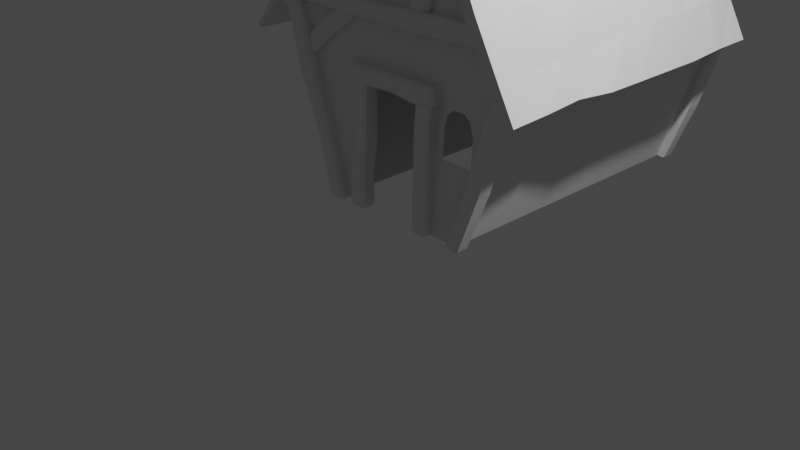 # Source: LowPolyCottage.blend  (saved by Blender 3.2.14; exported with 4.5.12 LTS)
import bpy
from mathutils import Matrix  # noqa: F401  (used for matrix-valued properties, if any)

bpy.ops.wm.read_factory_settings(use_empty=True)
scene = bpy.context.scene
scene.name = 'Scene'

# ---- collections
col_collection = bpy.data.collections.new('Collection'); scene.collection.children.link(col_collection)

# ---- materials (node trees are filled in below, after node groups)
mat_material = bpy.data.materials.new('Material')
mat_material.alpha_threshold = 0.0
mat_material.use_transparent_shadow = False
mat_material.line_color = (0.0, 0.0, 0.0, 1.0)
mat_material_001 = bpy.data.materials.new('Material.001')
mat_material_001.alpha_threshold = 0.0
mat_material_001.use_transparent_shadow = False
mat_material_001.line_color = (0.0, 0.0, 0.0, 1.0)

# ---- material node trees
mat_material.use_nodes = True; mat_material.node_tree.nodes.clear()
_N = mat_material.node_tree.nodes; _L = mat_material.node_tree.links
n0 = _N.new('ShaderNodeOutputMaterial'); n0.name = 'Material Output'; n0.location = (300, 300)
n1 = _N.new('ShaderNodeBsdfPrincipled'); n1.name = 'Principled BSDF'; n1.location = (10, 300)
n1.distribution = 'GGX'
n1.subsurface_method = 'RANDOM_WALK_SKIN'
n1.inputs[2].default_value = 0.4
n1.inputs[3].default_value = 1.45
n1.inputs[27].default_value = (0.0, 0.0, 0.0, 1.0)
n1.inputs[28].default_value = 1.0
_L.new(n1.outputs[0], n0.inputs[0])
n0.is_active_output = True
mat_material_001.use_nodes = True; mat_material_001.node_tree.nodes.clear()
_N = mat_material_001.node_tree.nodes; _L = mat_material_001.node_tree.links
n0 = _N.new('ShaderNodeOutputMaterial'); n0.name = 'Material Output'; n0.location = (300, 300)
n1 = _N.new('ShaderNodeBsdfPrincipled'); n1.name = 'Principled BSDF'; n1.location = (10, 300)
n1.distribution = 'GGX'
n1.subsurface_method = 'RANDOM_WALK_SKIN'
n1.inputs[2].default_value = 0.4
n1.inputs[3].default_value = 1.45
n1.inputs[27].default_value = (0.0, 0.0, 0.0, 1.0)
n1.inputs[28].default_value = 1.0
_L.new(n1.outputs[0], n0.inputs[0])
n0.is_active_output = True

# ---- world
world_world = bpy.data.worlds.new('World'); scene.world = world_world
world_world.use_nodes = True; world_world.node_tree.nodes.clear()
_N = world_world.node_tree.nodes; _L = world_world.node_tree.links
n0 = _N.new('ShaderNodeOutputWorld'); n0.name = 'World Output'; n0.location = (300, 300)
n1 = _N.new('ShaderNodeBackground'); n1.name = 'Background'; n1.location = (10, 300)
n1.inputs[0].default_value = (0.05088, 0.05088, 0.05088, 1.0)
_L.new(n1.outputs[0], n0.inputs[0])
n0.is_active_output = True
world_world.color = (0.05088, 0.05088, 0.05088)
world_world.use_sun_shadow = False
world_world.sun_shadow_jitter_overblur = 0.0

# ---- cameras
cam_camera = bpy.data.cameras.new('Camera')
cam_camera.clip_end = 100.0
cam_camera.ortho_scale = 7.314

# ---- lights
light_light = bpy.data.lights.new('Light', 'POINT')
light_light.transmission_factor = 0.0
light_light.energy = 1000.0
light_light.shadow_soft_size = 0.1
light_light.shadow_maximum_resolution = 0.006
light_light.use_absolute_resolution = True

# ---- meshes
me_cube = bpy.data.meshes.new('Cube')
me_cube.from_pydata([(-0.1007, -0.09637, -1.052), (-0.1007, -0.09637, 1.052), (-0.1007, 0.09637, -1.052), (-0.1007, 0.09637, 1.052), (0.1007, -0.09637, -1.116), (0.1007, -0.09637, 1.052), (0.1007, 0.09637, -1.116), (0.1007, 0.09637, 1.052), (-0.08306, -0.0846, -0.3583), (-0.1185, -0.1075, 0.3416), (0.08286, 0.08442, 0.3595), (0.1183, 0.1074, -0.3405), (-0.08274, 0.108, -0.3511), (-0.1182, 0.08508, 0.3489), (0.1007, -0.09637, -0.3507), (0.1007, -0.09637, 0.3507)], [], [(0, 4, 6, 2), (12, 2, 6, 11), (11, 6, 4, 14), (5, 1, 3, 7), (8, 0, 2, 12), (14, 4, 0, 8), (5, 15, 9, 1), (15, 14, 8, 9), (1, 9, 13, 3), (9, 8, 12, 13), (7, 10, 15, 5), (10, 11, 14, 15), (3, 13, 10, 7), (13, 12, 11, 10)])
_uv = me_cube.uv_layers.new(name='UVMap')
_uv.uv.foreach_set('vector', [0.625, 0.5, 0.875, 0.5, 0.875, 0.75, 0.625, 0.75, 0.5417, 0.75, 0.625, 0.75, 0.625, 1.0, 0.5417, 1.0, 0.5417, 0.0, 0.625, 0.0, 0.625, 0.25, 0.5417, 0.25, 0.125, 0.5, 0.375, 0.5, 0.375, 0.75, 0.125, 0.75, 0.5417, 0.5, 0.625, 0.5, 0.625, 0.75, 0.5417, 0.75, 0.5417, 0.25, 0.625, 0.25, 0.625, 0.5, 0.5417, 0.5, 0.375, 0.25, 0.4583, 0.25, 0.4583, 0.5, 0.375, 0.5, 0.4583, 0.25, 0.5417, 0.25, 0.5417, 0.5, 0.4583, 0.5, 0.375, 0.5, 0.4583, 0.5, 0.4583, 0.75, 0.375, 0.75, 0.4583, 0.5, 0.5417, 0.5, 0.5417, 0.75, 0.4583, 0.75, 0.375, 0.0, 0.4583, 0.0, 0.4583, 0.25, 0.375, 0.25, 0.4583, 0.0, 0.5417, 0.0, 0.5417, 0.25, 0.4583, 0.25, 0.375, 0.75, 0.4583, 0.75, 0.4583, 1.0, 0.375, 1.0, 0.4583, 0.75, 0.5417, 0.75, 0.5417, 1.0, 0.4583, 1.0])
me_cube.materials.append(mat_material)
me_cube.use_mirror_vertex_groups = False
me_cube.update()
me_cube_001 = bpy.data.meshes.new('Cube.001')
me_cube_001.from_pydata([(-0.07722, -0.06546, -1.129), (-0.1007, -0.09637, 0.6962), (-0.07722, 0.1273, -1.129), (-0.1007, 0.09637, 0.6962), (0.1064, -0.1092, -1.071), (0.1007, -0.09637, 0.6962), (0.1064, 0.0835, -1.071), (0.1007, 0.09637, 0.6962), (-0.08306, -0.0846, -0.3583), (-0.1185, -0.1075, 0.3416), (0.08286, 0.08442, 0.3595), (0.1183, 0.1074, -0.3405), (-0.08274, 0.108, -0.3511), (-0.1182, 0.08508, 0.3489), (0.1007, -0.09637, -0.3507), (0.1007, -0.09637, 0.3507)], [], [(0, 4, 6, 2), (12, 2, 6, 11), (11, 6, 4, 14), (5, 1, 3, 7), (8, 0, 2, 12), (14, 4, 0, 8), (5, 15, 9, 1), (15, 14, 8, 9), (1, 9, 13, 3), (9, 8, 12, 13), (7, 10, 15, 5), (10, 11, 14, 15), (3, 13, 10, 7), (13, 12, 11, 10)])
_uv = me_cube_001.uv_layers.new(name='UVMap')
_uv.uv.foreach_set('vector', [0.625, 0.5, 0.875, 0.5, 0.875, 0.75, 0.625, 0.75, 0.5417, 0.75, 0.625, 0.75, 0.625, 1.0, 0.5417, 1.0, 0.5417, 0.0, 0.625, 0.0, 0.625, 0.25, 0.5417, 0.25, 0.125, 0.5, 0.375, 0.5, 0.375, 0.75, 0.125, 0.75, 0.5417, 0.5, 0.625, 0.5, 0.625, 0.75, 0.5417, 0.75, 0.5417, 0.25, 0.625, 0.25, 0.625, 0.5, 0.5417, 0.5, 0.375, 0.25, 0.4583, 0.25, 0.4583, 0.5, 0.375, 0.5, 0.4583, 0.25, 0.5417, 0.25, 0.5417, 0.5, 0.4583, 0.5, 0.375, 0.5, 0.4583, 0.5, 0.4583, 0.75, 0.375, 0.75, 0.4583, 0.5, 0.5417, 0.5, 0.5417, 0.75, 0.4583, 0.75, 0.375, 0.0, 0.4583, 0.0, 0.4583, 0.25, 0.375, 0.25, 0.4583, 0.0, 0.5417, 0.0, 0.5417, 0.25, 0.4583, 0.25, 0.375, 0.75, 0.4583, 0.75, 0.4583, 1.0, 0.375, 1.0, 0.4583, 0.75, 0.5417, 0.75, 0.5417, 1.0, 0.4583, 1.0])
me_cube_001.materials.append(mat_material)
me_cube_001.use_mirror_vertex_groups = False
me_cube_001.update()
me_cube_003 = bpy.data.meshes.new('Cube.003')
me_cube_003.from_pydata([(-0.05092, -0.062, -1.571), (-0.1277, -0.09539, 1.024), (-0.05092, 0.08913, -1.571), (-0.1277, 0.09735, 1.024), (0.1069, -0.062, -1.571), (0.07368, -0.09539, 1.024), (0.1069, 0.08913, -1.571), (0.07368, 0.09735, 1.024), (-0.08306, -0.0846, -0.3583), (-0.1185, -0.1075, 0.3416), (0.08286, 0.08442, 0.3595), (0.1183, 0.1074, -0.3405), (-0.08274, 0.108, -0.3511), (-0.1182, 0.08508, 0.3489), (0.1007, -0.09637, -0.3507), (0.1007, -0.09637, 0.3507), (0.1099, 0.1255, -1.305), (-0.0915, -0.06696, -1.312), (-0.09139, 0.1257, -1.309), (0.1039, -0.07094, -1.309)], [], [(0, 4, 6, 2), (18, 2, 6, 16), (16, 6, 4, 19), (5, 1, 3, 7), (17, 0, 2, 18), (19, 4, 0, 17), (5, 15, 9, 1), (15, 14, 8, 9), (1, 9, 13, 3), (9, 8, 12, 13), (7, 10, 15, 5), (10, 11, 14, 15), (3, 13, 10, 7), (13, 12, 11, 10), (14, 19, 17, 8), (8, 17, 18, 12), (11, 16, 19, 14), (12, 18, 16, 11)])
_uv = me_cube_003.uv_layers.new(name='UVMap')
_uv.uv.foreach_set('vector', [0.625, 0.5, 0.875, 0.5, 0.875, 0.75, 0.625, 0.75, 0.5969, 0.75, 0.625, 0.75, 0.625, 1.0, 0.5969, 1.0, 0.5969, 0.0, 0.625, 0.0, 0.625, 0.25, 0.5969, 0.25, 0.125, 0.5, 0.375, 0.5, 0.375, 0.75, 0.125, 0.75, 0.5969, 0.5, 0.625, 0.5, 0.625, 0.75, 0.5969, 0.75, 0.5969, 0.25, 0.625, 0.25, 0.625, 0.5, 0.5969, 0.5, 0.375, 0.25, 0.4583, 0.25, 0.4583, 0.5, 0.375, 0.5, 0.4583, 0.25, 0.5417, 0.25, 0.5417, 0.5, 0.4583, 0.5, 0.375, 0.5, 0.4583, 0.5, 0.4583, 0.75, 0.375, 0.75, 0.4583, 0.5, 0.5417, 0.5, 0.5417, 0.75, 0.4583, 0.75, 0.375, 0.0, 0.4583, 0.0, 0.4583, 0.25, 0.375, 0.25, 0.4583, 0.0, 0.5417, 0.0, 0.5417, 0.25, 0.4583, 0.25, 0.375, 0.75, 0.4583, 0.75, 0.4583, 1.0, 0.375, 1.0, 0.4583, 0.75, 0.5417, 0.75, 0.5417, 1.0, 0.4583, 1.0, 0.5417, 0.25, 0.5969, 0.25, 0.5969, 0.5, 0.5417, 0.5, 0.5417, 0.5, 0.5969, 0.5, 0.5969, 0.75, 0.5417, 0.75, 0.5417, 0.0, 0.5969, 0.0, 0.5969, 0.25, 0.5417, 0.25, 0.5417, 0.75, 0.5969, 0.75, 0.5969, 1.0, 0.5417, 1.0])
me_cube_003.materials.append(mat_material)
me_cube_003.use_mirror_vertex_groups = False
me_cube_003.update()
me_cube_004 = bpy.data.meshes.new('Cube.004')
me_cube_004.from_pydata([(-5.321e-05, -0.1301, -1.787), (-0.0405, -0.08904, 1.012), (-5.321e-05, 0.06268, -1.787), (-0.0405, 0.1037, 1.012), (0.2013, -0.1301, -1.787), (0.1608, -0.08904, 1.012), (0.2013, 0.06268, -1.787), (0.1608, 0.1037, 1.012), (-0.08374, -0.1002, -0.3652), (-0.04957, -0.1231, 0.3236), (0.1518, 0.06887, 0.3415), (0.1177, 0.0918, -0.3474), (-0.08341, 0.09246, -0.358), (-0.04924, 0.06953, 0.3308), (0.1, -0.1119, -0.3575), (0.1696, -0.1119, 0.3327), (0.1741, 0.07446, -0.9975), (-0.02728, -0.118, -1.005), (-0.02715, 0.07472, -1.002), (0.1671, -0.1226, -1.001), (0.2308, 0.06581, -1.369), (0.02942, -0.1268, -1.373), (0.02949, 0.06596, -1.371), (0.227, -0.1293, -1.371)], [], [(0, 4, 6, 2), (22, 2, 6, 20), (20, 6, 4, 23), (5, 1, 3, 7), (21, 0, 2, 22), (23, 4, 0, 21), (5, 15, 9, 1), (15, 14, 8, 9), (1, 9, 13, 3), (9, 8, 12, 13), (7, 10, 15, 5), (10, 11, 14, 15), (3, 13, 10, 7), (13, 12, 11, 10), (14, 19, 17, 8), (8, 17, 18, 12), (11, 16, 19, 14), (12, 18, 16, 11), (19, 23, 21, 17), (17, 21, 22, 18), (16, 20, 23, 19), (18, 22, 20, 16)])
_uv = me_cube_004.uv_layers.new(name='UVMap')
_uv.uv.foreach_set('vector', [0.625, 0.5, 0.875, 0.5, 0.875, 0.75, 0.625, 0.75, 0.6071, 0.75, 0.625, 0.75, 0.625, 1.0, 0.6071, 1.0, 0.6071, 0.0, 0.625, 0.0, 0.625, 0.25, 0.6071, 0.25, 0.125, 0.5, 0.375, 0.5, 0.375, 0.75, 0.125, 0.75, 0.6071, 0.5, 0.625, 0.5, 0.625, 0.75, 0.6071, 0.75, 0.6071, 0.25, 0.625, 0.25, 0.625, 0.5, 0.6071, 0.5, 0.375, 0.25, 0.4583, 0.25, 0.4583, 0.5, 0.375, 0.5, 0.4583, 0.25, 0.5417, 0.25, 0.5417, 0.5, 0.4583, 0.5, 0.375, 0.5, 0.4583, 0.5, 0.4583, 0.75, 0.375, 0.75, 0.4583, 0.5, 0.5417, 0.5, 0.5417, 0.75, 0.4583, 0.75, 0.375, 0.0, 0.4583, 0.0, 0.4583, 0.25, 0.375, 0.25, 0.4583, 0.0, 0.5417, 0.0, 0.5417, 0.25, 0.4583, 0.25, 0.375, 0.75, 0.4583, 0.75, 0.4583, 1.0, 0.375, 1.0, 0.4583, 0.75, 0.5417, 0.75, 0.5417, 1.0, 0.4583, 1.0, 0.5417, 0.25, 0.5923, 0.25, 0.5923, 0.5, 0.5417, 0.5, 0.5417, 0.5, 0.5923, 0.5, 0.5923, 0.75, 0.5417, 0.75, 0.5417, 0.0, 0.5923, 0.0, 0.5923, 0.25, 0.5417, 0.25, 0.5417, 0.75, 0.5923, 0.75, 0.5923, 1.0, 0.5417, 1.0, 0.5923, 0.25, 0.6071, 0.25, 0.6071, 0.5, 0.5923, 0.5, 0.5923, 0.5, 0.6071, 0.5, 0.6071, 0.75, 0.5923, 0.75, 0.5923, 0.0, 0.6071, 0.0, 0.6071, 0.25, 0.5923, 0.25, 0.5923, 0.75, 0.6071, 0.75, 0.6071, 1.0, 0.5923, 1.0])
me_cube_004.materials.append(mat_material)
me_cube_004.use_mirror_vertex_groups = False
me_cube_004.update()
me_cube_005 = bpy.data.meshes.new('Cube.005')
me_cube_005.from_pydata([(0.3334, -0.06201, -1.697), (-0.0405, -0.08904, 1.012), (0.3334, 0.1307, -1.697), (-0.0405, 0.1037, 1.012), (0.5347, -0.06201, -1.697), (0.1608, -0.08904, 1.012), (0.5347, 0.1307, -1.697), (0.1608, 0.1037, 1.012), (0.09784, -0.09954, -0.3569), (0.08651, -0.1001, 0.3071), (0.2879, 0.0919, 0.325), (0.2992, 0.09242, -0.3391), (0.09817, 0.09308, -0.3497), (0.08684, 0.09257, 0.3143), (0.2816, -0.1113, -0.3492), (0.3057, -0.08888, 0.3162), (0.3215, 0.1281, -0.8955), (0.1202, -0.06432, -0.9025), (0.1203, 0.1284, -0.8997), (0.3146, -0.06894, -0.8995), (0.3656, 0.1117, -1.299), (0.1643, -0.08087, -1.303), (0.1643, 0.1119, -1.301), (0.3618, -0.0834, -1.301)], [], [(0, 4, 6, 2), (22, 2, 6, 20), (20, 6, 4, 23), (5, 1, 3, 7), (21, 0, 2, 22), (23, 4, 0, 21), (5, 15, 9, 1), (15, 14, 8, 9), (1, 9, 13, 3), (9, 8, 12, 13), (7, 10, 15, 5), (10, 11, 14, 15), (3, 13, 10, 7), (13, 12, 11, 10), (14, 19, 17, 8), (8, 17, 18, 12), (11, 16, 19, 14), (12, 18, 16, 11), (19, 23, 21, 17), (17, 21, 22, 18), (16, 20, 23, 19), (18, 22, 20, 16)])
_uv = me_cube_005.uv_layers.new(name='UVMap')
_uv.uv.foreach_set('vector', [0.625, 0.5, 0.875, 0.5, 0.875, 0.75, 0.625, 0.75, 0.6071, 0.75, 0.625, 0.75, 0.625, 1.0, 0.6071, 1.0, 0.6071, 0.0, 0.625, 0.0, 0.625, 0.25, 0.6071, 0.25, 0.125, 0.5, 0.375, 0.5, 0.375, 0.75, 0.125, 0.75, 0.6071, 0.5, 0.625, 0.5, 0.625, 0.75, 0.6071, 0.75, 0.6071, 0.25, 0.625, 0.25, 0.625, 0.5, 0.6071, 0.5, 0.375, 0.25, 0.4583, 0.25, 0.4583, 0.5, 0.375, 0.5, 0.4583, 0.25, 0.5417, 0.25, 0.5417, 0.5, 0.4583, 0.5, 0.375, 0.5, 0.4583, 0.5, 0.4583, 0.75, 0.375, 0.75, 0.4583, 0.5, 0.5417, 0.5, 0.5417, 0.75, 0.4583, 0.75, 0.375, 0.0, 0.4583, 0.0, 0.4583, 0.25, 0.375, 0.25, 0.4583, 0.0, 0.5417, 0.0, 0.5417, 0.25, 0.4583, 0.25, 0.375, 0.75, 0.4583, 0.75, 0.4583, 1.0, 0.375, 1.0, 0.4583, 0.75, 0.5417, 0.75, 0.5417, 1.0, 0.4583, 1.0, 0.5417, 0.25, 0.5923, 0.25, 0.5923, 0.5, 0.5417, 0.5, 0.5417, 0.5, 0.5923, 0.5, 0.5923, 0.75, 0.5417, 0.75, 0.5417, 0.0, 0.5923, 0.0, 0.5923, 0.25, 0.5417, 0.25, 0.5417, 0.75, 0.5923, 0.75, 0.5923, 1.0, 0.5417, 1.0, 0.5923, 0.25, 0.6071, 0.25, 0.6071, 0.5, 0.5923, 0.5, 0.5923, 0.5, 0.6071, 0.5, 0.6071, 0.75, 0.5923, 0.75, 0.5923, 0.0, 0.6071, 0.0, 0.6071, 0.25, 0.5923, 0.25, 0.5923, 0.75, 0.6071, 0.75, 0.6071, 1.0, 0.5923, 1.0])
me_cube_005.materials.append(mat_material)
me_cube_005.use_mirror_vertex_groups = False
me_cube_005.update()
me_cube_002 = bpy.data.meshes.new('Cube.002')
me_cube_002.from_pydata([(-0.0741, -0.09519, -1.639), (-0.1277, -0.09539, 1.024), (-0.0741, 0.09755, -1.639), (-0.1277, 0.09735, 1.024), (0.1272, -0.09519, -1.639), (0.07368, -0.09539, 1.024), (0.1272, 0.09755, -1.639), (0.07368, 0.09735, 1.024), (-0.08306, -0.0846, -0.3583), (-0.1185, -0.1075, 0.3416), (0.08286, 0.08442, 0.3595), (0.1183, 0.1074, -0.3405), (-0.08274, 0.108, -0.3511), (-0.1182, 0.08508, 0.3489), (0.1007, -0.09637, -0.3507), (0.1007, -0.09637, 0.3507)], [], [(0, 4, 6, 2), (12, 2, 6, 11), (11, 6, 4, 14), (5, 1, 3, 7), (8, 0, 2, 12), (14, 4, 0, 8), (5, 15, 9, 1), (15, 14, 8, 9), (1, 9, 13, 3), (9, 8, 12, 13), (7, 10, 15, 5), (10, 11, 14, 15), (3, 13, 10, 7), (13, 12, 11, 10)])
_uv = me_cube_002.uv_layers.new(name='UVMap')
_uv.uv.foreach_set('vector', [0.625, 0.5, 0.875, 0.5, 0.875, 0.75, 0.625, 0.75, 0.5417, 0.75, 0.625, 0.75, 0.625, 1.0, 0.5417, 1.0, 0.5417, 0.0, 0.625, 0.0, 0.625, 0.25, 0.5417, 0.25, 0.125, 0.5, 0.375, 0.5, 0.375, 0.75, 0.125, 0.75, 0.5417, 0.5, 0.625, 0.5, 0.625, 0.75, 0.5417, 0.75, 0.5417, 0.25, 0.625, 0.25, 0.625, 0.5, 0.5417, 0.5, 0.375, 0.25, 0.4583, 0.25, 0.4583, 0.5, 0.375, 0.5, 0.4583, 0.25, 0.5417, 0.25, 0.5417, 0.5, 0.4583, 0.5, 0.375, 0.5, 0.4583, 0.5, 0.4583, 0.75, 0.375, 0.75, 0.4583, 0.5, 0.5417, 0.5, 0.5417, 0.75, 0.4583, 0.75, 0.375, 0.0, 0.4583, 0.0, 0.4583, 0.25, 0.375, 0.25, 0.4583, 0.0, 0.5417, 0.0, 0.5417, 0.25, 0.4583, 0.25, 0.375, 0.75, 0.4583, 0.75, 0.4583, 1.0, 0.375, 1.0, 0.4583, 0.75, 0.5417, 0.75, 0.5417, 1.0, 0.4583, 1.0])
me_cube_002.materials.append(mat_material)
me_cube_002.use_mirror_vertex_groups = False
me_cube_002.update()
me_cube_007 = bpy.data.meshes.new('Cube.007')
me_cube_007.from_pydata([(-0.0741, -0.05574, 0.5853), (-0.1277, -0.05585, -0.3658), (-0.0741, 0.05755, 0.5853), (-0.1277, 0.05744, -0.3658), (0.1272, -0.05587, 0.5853), (0.07368, -0.05598, -0.3658), (0.1272, 0.05742, 0.5853), (0.07368, 0.0573, -0.3658), (-0.08306, -0.04951, 0.128), (-0.1185, -0.063, -0.122), (0.08286, 0.0497, -0.1284), (0.1183, 0.06319, 0.1216), (-0.08274, 0.06371, 0.1254), (-0.1182, 0.05022, -0.1246), (0.1007, -0.05656, 0.1252), (0.1007, -0.05656, -0.1252)], [], [(0, 4, 6, 2), (12, 2, 6, 11), (11, 6, 4, 14), (5, 1, 3, 7), (8, 0, 2, 12), (14, 4, 0, 8), (5, 15, 9, 1), (15, 14, 8, 9), (1, 9, 13, 3), (9, 8, 12, 13), (7, 10, 15, 5), (10, 11, 14, 15), (3, 13, 10, 7), (13, 12, 11, 10)])
_uv = me_cube_007.uv_layers.new(name='UVMap')
_uv.uv.foreach_set('vector', [0.625, 0.5, 0.875, 0.5, 0.875, 0.75, 0.625, 0.75, 0.5417, 0.75, 0.625, 0.75, 0.625, 1.0, 0.5417, 1.0, 0.5417, 0.0, 0.625, 0.0, 0.625, 0.25, 0.5417, 0.25, 0.125, 0.5, 0.375, 0.5, 0.375, 0.75, 0.125, 0.75, 0.5417, 0.5, 0.625, 0.5, 0.625, 0.75, 0.5417, 0.75, 0.5417, 0.25, 0.625, 0.25, 0.625, 0.5, 0.5417, 0.5, 0.375, 0.25, 0.4583, 0.25, 0.4583, 0.5, 0.375, 0.5, 0.4583, 0.25, 0.5417, 0.25, 0.5417, 0.5, 0.4583, 0.5, 0.375, 0.5, 0.4583, 0.5, 0.4583, 0.75, 0.375, 0.75, 0.4583, 0.5, 0.5417, 0.5, 0.5417, 0.75, 0.4583, 0.75, 0.375, 0.0, 0.4583, 0.0, 0.4583, 0.25, 0.375, 0.25, 0.4583, 0.0, 0.5417, 0.0, 0.5417, 0.25, 0.4583, 0.25, 0.375, 0.75, 0.4583, 0.75, 0.4583, 1.0, 0.375, 1.0, 0.4583, 0.75, 0.5417, 0.75, 0.5417, 1.0, 0.4583, 1.0])
me_cube_007.materials.append(mat_material_001)
me_cube_007.use_mirror_vertex_groups = False
me_cube_007.update()
me_cube_009 = bpy.data.meshes.new('Cube.009')
me_cube_009.from_pydata([(-0.0741, -0.09519, 0.5853), (-0.1277, -0.09538, -0.3658), (-0.0741, 0.09755, 0.5853), (-0.1277, 0.09735, -0.3658), (0.1272, -0.09519, 0.5853), (0.07368, -0.09538, -0.3658), (0.1272, 0.09755, 0.5853), (0.07368, 0.09735, -0.3658), (-0.08306, -0.08459, 0.128), (-0.1185, -0.1075, -0.122), (0.08286, 0.08441, -0.1284), (0.1183, 0.1074, 0.1216), (-0.08274, 0.108, 0.1254), (-0.1182, 0.08508, -0.1246), (0.1007, -0.09637, 0.1252), (0.1007, -0.09637, -0.1252)], [], [(0, 4, 6, 2), (12, 2, 6, 11), (11, 6, 4, 14), (5, 1, 3, 7), (8, 0, 2, 12), (14, 4, 0, 8), (5, 15, 9, 1), (15, 14, 8, 9), (1, 9, 13, 3), (9, 8, 12, 13), (7, 10, 15, 5), (10, 11, 14, 15), (3, 13, 10, 7), (13, 12, 11, 10)])
_uv = me_cube_009.uv_layers.new(name='UVMap')
_uv.uv.foreach_set('vector', [0.625, 0.5, 0.875, 0.5, 0.875, 0.75, 0.625, 0.75, 0.5417, 0.75, 0.625, 0.75, 0.625, 1.0, 0.5417, 1.0, 0.5417, 0.0, 0.625, 0.0, 0.625, 0.25, 0.5417, 0.25, 0.125, 0.5, 0.375, 0.5, 0.375, 0.75, 0.125, 0.75, 0.5417, 0.5, 0.625, 0.5, 0.625, 0.75, 0.5417, 0.75, 0.5417, 0.25, 0.625, 0.25, 0.625, 0.5, 0.5417, 0.5, 0.375, 0.25, 0.4583, 0.25, 0.4583, 0.5, 0.375, 0.5, 0.4583, 0.25, 0.5417, 0.25, 0.5417, 0.5, 0.4583, 0.5, 0.375, 0.5, 0.4583, 0.5, 0.4583, 0.75, 0.375, 0.75, 0.4583, 0.5, 0.5417, 0.5, 0.5417, 0.75, 0.4583, 0.75, 0.375, 0.0, 0.4583, 0.0, 0.4583, 0.25, 0.375, 0.25, 0.4583, 0.0, 0.5417, 0.0, 0.5417, 0.25, 0.4583, 0.25, 0.375, 0.75, 0.4583, 0.75, 0.4583, 1.0, 0.375, 1.0, 0.4583, 0.75, 0.5417, 0.75, 0.5417, 1.0, 0.4583, 1.0])
me_cube_009.materials.append(mat_material)
me_cube_009.use_mirror_vertex_groups = False
me_cube_009.update()
me_cube_010 = bpy.data.meshes.new('Cube.010')
me_cube_010.from_pydata([(-0.0741, -0.09519, 0.5853), (-0.1277, -0.09538, -0.3841), (-0.0741, 0.09755, 0.5853), (-0.1277, 0.09735, -0.3841), (0.1272, -0.09519, 0.5853), (0.07368, -0.09538, -0.3841), (0.1272, 0.09755, 0.5853), (0.07368, 0.09735, -0.3841), (-0.08306, -0.08459, 0.128), (-0.1185, -0.1075, -0.122), (0.07423, 0.08441, -0.1284), (0.1174, 0.1074, 0.1216), (-0.09182, 0.108, 0.1254), (-0.109, 0.08508, -0.1246), (0.1007, -0.09637, 0.1252), (0.07154, -0.09637, -0.1252)], [], [(0, 4, 6, 2), (12, 2, 6, 11), (11, 6, 4, 14), (5, 1, 3, 7), (8, 0, 2, 12), (14, 4, 0, 8), (5, 15, 9, 1), (15, 14, 8, 9), (1, 9, 13, 3), (9, 8, 12, 13), (7, 10, 15, 5), (10, 11, 14, 15), (3, 13, 10, 7), (13, 12, 11, 10)])
_uv = me_cube_010.uv_layers.new(name='UVMap')
_uv.uv.foreach_set('vector', [0.625, 0.5, 0.875, 0.5, 0.875, 0.75, 0.625, 0.75, 0.5417, 0.75, 0.625, 0.75, 0.625, 1.0, 0.5417, 1.0, 0.5417, 0.0, 0.625, 0.0, 0.625, 0.25, 0.5417, 0.25, 0.125, 0.5, 0.375, 0.5, 0.375, 0.75, 0.125, 0.75, 0.5417, 0.5, 0.625, 0.5, 0.625, 0.75, 0.5417, 0.75, 0.5417, 0.25, 0.625, 0.25, 0.625, 0.5, 0.5417, 0.5, 0.375, 0.25, 0.4583, 0.25, 0.4583, 0.5, 0.375, 0.5, 0.4583, 0.25, 0.5417, 0.25, 0.5417, 0.5, 0.4583, 0.5, 0.375, 0.5, 0.4583, 0.5, 0.4583, 0.75, 0.375, 0.75, 0.4583, 0.5, 0.5417, 0.5, 0.5417, 0.75, 0.4583, 0.75, 0.375, 0.0, 0.4583, 0.0, 0.4583, 0.25, 0.375, 0.25, 0.4583, 0.0, 0.5417, 0.0, 0.5417, 0.25, 0.4583, 0.25, 0.375, 0.75, 0.4583, 0.75, 0.4583, 1.0, 0.375, 1.0, 0.4583, 0.75, 0.5417, 0.75, 0.5417, 1.0, 0.4583, 1.0])
me_cube_010.materials.append(mat_material)
me_cube_010.use_mirror_vertex_groups = False
me_cube_010.update()
me_cube_011 = bpy.data.meshes.new('Cube.011')
me_cube_011.from_pydata([(-0.0741, -0.09519, 0.6112), (-0.1277, -0.09538, -0.3658), (-0.0741, 0.09755, 0.6112), (-0.1277, 0.09735, -0.3658), (0.1272, -0.09519, 0.6112), (0.07368, -0.09538, -0.3658), (0.1272, 0.09755, 0.6112), (0.07368, 0.09735, -0.3658), (-0.08306, -0.08459, 0.128), (-0.1185, -0.1075, -0.122), (0.08286, 0.08441, -0.1284), (0.1183, 0.1074, 0.1216), (-0.08274, 0.108, 0.1254), (-0.1182, 0.08508, -0.1246), (0.1007, -0.09637, 0.1252), (0.1007, -0.09637, -0.1252)], [], [(0, 4, 6, 2), (12, 2, 6, 11), (11, 6, 4, 14), (5, 1, 3, 7), (8, 0, 2, 12), (14, 4, 0, 8), (5, 15, 9, 1), (15, 14, 8, 9), (1, 9, 13, 3), (9, 8, 12, 13), (7, 10, 15, 5), (10, 11, 14, 15), (3, 13, 10, 7), (13, 12, 11, 10)])
_uv = me_cube_011.uv_layers.new(name='UVMap')
_uv.uv.foreach_set('vector', [0.625, 0.5, 0.875, 0.5, 0.875, 0.75, 0.625, 0.75, 0.5417, 0.75, 0.625, 0.75, 0.625, 1.0, 0.5417, 1.0, 0.5417, 0.0, 0.625, 0.0, 0.625, 0.25, 0.5417, 0.25, 0.125, 0.5, 0.375, 0.5, 0.375, 0.75, 0.125, 0.75, 0.5417, 0.5, 0.625, 0.5, 0.625, 0.75, 0.5417, 0.75, 0.5417, 0.25, 0.625, 0.25, 0.625, 0.5, 0.5417, 0.5, 0.375, 0.25, 0.4583, 0.25, 0.4583, 0.5, 0.375, 0.5, 0.4583, 0.25, 0.5417, 0.25, 0.5417, 0.5, 0.4583, 0.5, 0.375, 0.5, 0.4583, 0.5, 0.4583, 0.75, 0.375, 0.75, 0.4583, 0.5, 0.5417, 0.5, 0.5417, 0.75, 0.4583, 0.75, 0.375, 0.0, 0.4583, 0.0, 0.4583, 0.25, 0.375, 0.25, 0.4583, 0.0, 0.5417, 0.0, 0.5417, 0.25, 0.4583, 0.25, 0.375, 0.75, 0.4583, 0.75, 0.4583, 1.0, 0.375, 1.0, 0.4583, 0.75, 0.5417, 0.75, 0.5417, 1.0, 0.4583, 1.0])
me_cube_011.materials.append(mat_material)
me_cube_011.use_mirror_vertex_groups = False
me_cube_011.update()
me_cube_012 = bpy.data.meshes.new('Cube.012')
me_cube_012.from_pydata([(-0.0741, -0.09519, 0.5853), (-0.1277, -0.09538, -0.3658), (-0.0741, 0.09755, 0.5853), (-0.1277, 0.09735, -0.3658), (0.1272, -0.09519, 0.5853), (0.07368, -0.09538, -0.3658), (0.1272, 0.09755, 0.5853), (0.07368, 0.09735, -0.3658), (-0.08306, -0.08459, 0.128), (-0.1185, -0.1075, -0.122), (0.08286, 0.08441, -0.1284), (0.1183, 0.1074, 0.1216), (-0.08274, 0.108, 0.1254), (-0.1182, 0.08508, -0.1246), (0.1007, -0.09637, 0.1252), (0.1007, -0.09637, -0.1252)], [], [(0, 4, 6, 2), (12, 2, 6, 11), (11, 6, 4, 14), (5, 1, 3, 7), (8, 0, 2, 12), (14, 4, 0, 8), (5, 15, 9, 1), (15, 14, 8, 9), (1, 9, 13, 3), (9, 8, 12, 13), (7, 10, 15, 5), (10, 11, 14, 15), (3, 13, 10, 7), (13, 12, 11, 10)])
_uv = me_cube_012.uv_layers.new(name='UVMap')
_uv.uv.foreach_set('vector', [0.625, 0.5, 0.875, 0.5, 0.875, 0.75, 0.625, 0.75, 0.5417, 0.75, 0.625, 0.75, 0.625, 1.0, 0.5417, 1.0, 0.5417, 0.0, 0.625, 0.0, 0.625, 0.25, 0.5417, 0.25, 0.125, 0.5, 0.375, 0.5, 0.375, 0.75, 0.125, 0.75, 0.5417, 0.5, 0.625, 0.5, 0.625, 0.75, 0.5417, 0.75, 0.5417, 0.25, 0.625, 0.25, 0.625, 0.5, 0.5417, 0.5, 0.375, 0.25, 0.4583, 0.25, 0.4583, 0.5, 0.375, 0.5, 0.4583, 0.25, 0.5417, 0.25, 0.5417, 0.5, 0.4583, 0.5, 0.375, 0.5, 0.4583, 0.5, 0.4583, 0.75, 0.375, 0.75, 0.4583, 0.5, 0.5417, 0.5, 0.5417, 0.75, 0.4583, 0.75, 0.375, 0.0, 0.4583, 0.0, 0.4583, 0.25, 0.375, 0.25, 0.4583, 0.0, 0.5417, 0.0, 0.5417, 0.25, 0.4583, 0.25, 0.375, 0.75, 0.4583, 0.75, 0.4583, 1.0, 0.375, 1.0, 0.4583, 0.75, 0.5417, 0.75, 0.5417, 1.0, 0.4583, 1.0])
me_cube_012.materials.append(mat_material)
me_cube_012.use_mirror_vertex_groups = False
me_cube_012.update()
me_cube_015 = bpy.data.meshes.new('Cube.015')
me_cube_015.from_pydata([(-0.05092, -0.062, -1.571), (-0.1277, -0.09539, 1.024), (-0.05092, 0.08913, -1.571), (-0.1277, 0.09735, 1.024), (0.1069, -0.062, -1.571), (0.07368, -0.09539, 1.024), (0.1069, 0.08913, -1.571), (0.07368, 0.09735, 1.024), (-0.08306, -0.0846, -0.3583), (-0.1185, -0.1075, 0.3416), (0.08286, 0.08442, 0.3595), (0.1183, 0.1074, -0.3405), (-0.08274, 0.108, -0.3511), (-0.1182, 0.08508, 0.3489), (0.1007, -0.09637, -0.3507), (0.1007, -0.09637, 0.3507), (0.1099, 0.1255, -1.305), (-0.0915, -0.06696, -1.312), (-0.09139, 0.1257, -1.309), (0.1039, -0.07094, -1.309)], [], [(0, 4, 6, 2), (18, 2, 6, 16), (16, 6, 4, 19), (5, 1, 3, 7), (17, 0, 2, 18), (19, 4, 0, 17), (5, 15, 9, 1), (15, 14, 8, 9), (1, 9, 13, 3), (9, 8, 12, 13), (7, 10, 15, 5), (10, 11, 14, 15), (3, 13, 10, 7), (13, 12, 11, 10), (14, 19, 17, 8), (8, 17, 18, 12), (11, 16, 19, 14), (12, 18, 16, 11)])
_uv = me_cube_015.uv_layers.new(name='UVMap')
_uv.uv.foreach_set('vector', [0.625, 0.5, 0.875, 0.5, 0.875, 0.75, 0.625, 0.75, 0.5969, 0.75, 0.625, 0.75, 0.625, 1.0, 0.5969, 1.0, 0.5969, 0.0, 0.625, 0.0, 0.625, 0.25, 0.5969, 0.25, 0.125, 0.5, 0.375, 0.5, 0.375, 0.75, 0.125, 0.75, 0.5969, 0.5, 0.625, 0.5, 0.625, 0.75, 0.5969, 0.75, 0.5969, 0.25, 0.625, 0.25, 0.625, 0.5, 0.5969, 0.5, 0.375, 0.25, 0.4583, 0.25, 0.4583, 0.5, 0.375, 0.5, 0.4583, 0.25, 0.5417, 0.25, 0.5417, 0.5, 0.4583, 0.5, 0.375, 0.5, 0.4583, 0.5, 0.4583, 0.75, 0.375, 0.75, 0.4583, 0.5, 0.5417, 0.5, 0.5417, 0.75, 0.4583, 0.75, 0.375, 0.0, 0.4583, 0.0, 0.4583, 0.25, 0.375, 0.25, 0.4583, 0.0, 0.5417, 0.0, 0.5417, 0.25, 0.4583, 0.25, 0.375, 0.75, 0.4583, 0.75, 0.4583, 1.0, 0.375, 1.0, 0.4583, 0.75, 0.5417, 0.75, 0.5417, 1.0, 0.4583, 1.0, 0.5417, 0.25, 0.5969, 0.25, 0.5969, 0.5, 0.5417, 0.5, 0.5417, 0.5, 0.5969, 0.5, 0.5969, 0.75, 0.5417, 0.75, 0.5417, 0.0, 0.5969, 0.0, 0.5969, 0.25, 0.5417, 0.25, 0.5417, 0.75, 0.5969, 0.75, 0.5969, 1.0, 0.5417, 1.0])
me_cube_015.materials.append(mat_material)
me_cube_015.use_mirror_vertex_groups = False
me_cube_015.update()
me_cube_016 = bpy.data.meshes.new('Cube.016')
me_cube_016.from_pydata([(-5.321e-05, -0.1301, -1.787), (-0.0405, -0.08904, 1.012), (-5.321e-05, 0.06268, -1.787), (-0.0405, 0.1037, 1.012), (0.2013, -0.1301, -1.787), (0.1608, -0.08904, 1.012), (0.2013, 0.06268, -1.787), (0.1608, 0.1037, 1.012), (-0.08374, -0.1002, -0.3652), (-0.04957, -0.1231, 0.3236), (0.1518, 0.06887, 0.3415), (0.1177, 0.0918, -0.3474), (-0.08341, 0.09246, -0.358), (-0.04924, 0.06953, 0.3308), (0.1, -0.1119, -0.3575), (0.1696, -0.1119, 0.3327), (0.1741, 0.07446, -0.9975), (-0.02728, -0.118, -1.005), (-0.02715, 0.07472, -1.002), (0.1671, -0.1226, -1.001), (0.2308, 0.06581, -1.369), (0.02942, -0.1268, -1.373), (0.02949, 0.06596, -1.371), (0.227, -0.1293, -1.371)], [], [(0, 4, 6, 2), (22, 2, 6, 20), (20, 6, 4, 23), (5, 1, 3, 7), (21, 0, 2, 22), (23, 4, 0, 21), (5, 15, 9, 1), (15, 14, 8, 9), (1, 9, 13, 3), (9, 8, 12, 13), (7, 10, 15, 5), (10, 11, 14, 15), (3, 13, 10, 7), (13, 12, 11, 10), (14, 19, 17, 8), (8, 17, 18, 12), (11, 16, 19, 14), (12, 18, 16, 11), (19, 23, 21, 17), (17, 21, 22, 18), (16, 20, 23, 19), (18, 22, 20, 16)])
_uv = me_cube_016.uv_layers.new(name='UVMap')
_uv.uv.foreach_set('vector', [0.625, 0.5, 0.875, 0.5, 0.875, 0.75, 0.625, 0.75, 0.6071, 0.75, 0.625, 0.75, 0.625, 1.0, 0.6071, 1.0, 0.6071, 0.0, 0.625, 0.0, 0.625, 0.25, 0.6071, 0.25, 0.125, 0.5, 0.375, 0.5, 0.375, 0.75, 0.125, 0.75, 0.6071, 0.5, 0.625, 0.5, 0.625, 0.75, 0.6071, 0.75, 0.6071, 0.25, 0.625, 0.25, 0.625, 0.5, 0.6071, 0.5, 0.375, 0.25, 0.4583, 0.25, 0.4583, 0.5, 0.375, 0.5, 0.4583, 0.25, 0.5417, 0.25, 0.5417, 0.5, 0.4583, 0.5, 0.375, 0.5, 0.4583, 0.5, 0.4583, 0.75, 0.375, 0.75, 0.4583, 0.5, 0.5417, 0.5, 0.5417, 0.75, 0.4583, 0.75, 0.375, 0.0, 0.4583, 0.0, 0.4583, 0.25, 0.375, 0.25, 0.4583, 0.0, 0.5417, 0.0, 0.5417, 0.25, 0.4583, 0.25, 0.375, 0.75, 0.4583, 0.75, 0.4583, 1.0, 0.375, 1.0, 0.4583, 0.75, 0.5417, 0.75, 0.5417, 1.0, 0.4583, 1.0, 0.5417, 0.25, 0.5923, 0.25, 0.5923, 0.5, 0.5417, 0.5, 0.5417, 0.5, 0.5923, 0.5, 0.5923, 0.75, 0.5417, 0.75, 0.5417, 0.0, 0.5923, 0.0, 0.5923, 0.25, 0.5417, 0.25, 0.5417, 0.75, 0.5923, 0.75, 0.5923, 1.0, 0.5417, 1.0, 0.5923, 0.25, 0.6071, 0.25, 0.6071, 0.5, 0.5923, 0.5, 0.5923, 0.5, 0.6071, 0.5, 0.6071, 0.75, 0.5923, 0.75, 0.5923, 0.0, 0.6071, 0.0, 0.6071, 0.25, 0.5923, 0.25, 0.5923, 0.75, 0.6071, 0.75, 0.6071, 1.0, 0.5923, 1.0])
me_cube_016.materials.append(mat_material)
me_cube_016.use_mirror_vertex_groups = False
me_cube_016.update()
me_cube_017 = bpy.data.meshes.new('Cube.017')
me_cube_017.from_pydata([(0.3334, -0.06201, -1.697), (-0.0405, -0.08904, 1.012), (0.3334, 0.1307, -1.697), (-0.0405, 0.1037, 1.012), (0.5347, -0.06201, -1.697), (0.1608, -0.08904, 1.012), (0.5347, 0.1307, -1.697), (0.1608, 0.1037, 1.012), (0.09784, -0.09954, -0.3569), (0.08651, -0.1001, 0.3071), (0.2879, 0.0919, 0.325), (0.2992, 0.09242, -0.3391), (0.09817, 0.09308, -0.3497), (0.08684, 0.09257, 0.3143), (0.2816, -0.1113, -0.3492), (0.3057, -0.08888, 0.3162), (0.3215, 0.1281, -0.8955), (0.1202, -0.06432, -0.9025), (0.1203, 0.1284, -0.8997), (0.3146, -0.06894, -0.8995), (0.3656, 0.1117, -1.299), (0.1643, -0.08087, -1.303), (0.1643, 0.1119, -1.301), (0.3618, -0.0834, -1.301)], [], [(0, 4, 6, 2), (22, 2, 6, 20), (20, 6, 4, 23), (5, 1, 3, 7), (21, 0, 2, 22), (23, 4, 0, 21), (5, 15, 9, 1), (15, 14, 8, 9), (1, 9, 13, 3), (9, 8, 12, 13), (7, 10, 15, 5), (10, 11, 14, 15), (3, 13, 10, 7), (13, 12, 11, 10), (14, 19, 17, 8), (8, 17, 18, 12), (11, 16, 19, 14), (12, 18, 16, 11), (19, 23, 21, 17), (17, 21, 22, 18), (16, 20, 23, 19), (18, 22, 20, 16)])
_uv = me_cube_017.uv_layers.new(name='UVMap')
_uv.uv.foreach_set('vector', [0.625, 0.5, 0.875, 0.5, 0.875, 0.75, 0.625, 0.75, 0.6071, 0.75, 0.625, 0.75, 0.625, 1.0, 0.6071, 1.0, 0.6071, 0.0, 0.625, 0.0, 0.625, 0.25, 0.6071, 0.25, 0.125, 0.5, 0.375, 0.5, 0.375, 0.75, 0.125, 0.75, 0.6071, 0.5, 0.625, 0.5, 0.625, 0.75, 0.6071, 0.75, 0.6071, 0.25, 0.625, 0.25, 0.625, 0.5, 0.6071, 0.5, 0.375, 0.25, 0.4583, 0.25, 0.4583, 0.5, 0.375, 0.5, 0.4583, 0.25, 0.5417, 0.25, 0.5417, 0.5, 0.4583, 0.5, 0.375, 0.5, 0.4583, 0.5, 0.4583, 0.75, 0.375, 0.75, 0.4583, 0.5, 0.5417, 0.5, 0.5417, 0.75, 0.4583, 0.75, 0.375, 0.0, 0.4583, 0.0, 0.4583, 0.25, 0.375, 0.25, 0.4583, 0.0, 0.5417, 0.0, 0.5417, 0.25, 0.4583, 0.25, 0.375, 0.75, 0.4583, 0.75, 0.4583, 1.0, 0.375, 1.0, 0.4583, 0.75, 0.5417, 0.75, 0.5417, 1.0, 0.4583, 1.0, 0.5417, 0.25, 0.5923, 0.25, 0.5923, 0.5, 0.5417, 0.5, 0.5417, 0.5, 0.5923, 0.5, 0.5923, 0.75, 0.5417, 0.75, 0.5417, 0.0, 0.5923, 0.0, 0.5923, 0.25, 0.5417, 0.25, 0.5417, 0.75, 0.5923, 0.75, 0.5923, 1.0, 0.5417, 1.0, 0.5923, 0.25, 0.6071, 0.25, 0.6071, 0.5, 0.5923, 0.5, 0.5923, 0.5, 0.6071, 0.5, 0.6071, 0.75, 0.5923, 0.75, 0.5923, 0.0, 0.6071, 0.0, 0.6071, 0.25, 0.5923, 0.25, 0.5923, 0.75, 0.6071, 0.75, 0.6071, 1.0, 0.5923, 1.0])
me_cube_017.materials.append(mat_material)
me_cube_017.use_mirror_vertex_groups = False
me_cube_017.update()
me_cube_018 = bpy.data.meshes.new('Cube.018')
me_cube_018.from_pydata([(-0.0741, -0.09519, -1.639), (-0.1277, -0.09539, 1.024), (-0.0741, 0.09755, -1.639), (-0.1277, 0.09735, 1.024), (0.1272, -0.09519, -1.639), (0.07368, -0.09539, 1.024), (0.1272, 0.09755, -1.639), (0.07368, 0.09735, 1.024), (-0.08306, -0.0846, -0.3583), (-0.1185, -0.1075, 0.3416), (0.08286, 0.08442, 0.3595), (0.1183, 0.1074, -0.3405), (-0.08274, 0.108, -0.3511), (-0.1182, 0.08508, 0.3489), (0.1007, -0.09637, -0.3507), (0.1007, -0.09637, 0.3507)], [], [(0, 4, 6, 2), (12, 2, 6, 11), (11, 6, 4, 14), (5, 1, 3, 7), (8, 0, 2, 12), (14, 4, 0, 8), (5, 15, 9, 1), (15, 14, 8, 9), (1, 9, 13, 3), (9, 8, 12, 13), (7, 10, 15, 5), (10, 11, 14, 15), (3, 13, 10, 7), (13, 12, 11, 10)])
_uv = me_cube_018.uv_layers.new(name='UVMap')
_uv.uv.foreach_set('vector', [0.625, 0.5, 0.875, 0.5, 0.875, 0.75, 0.625, 0.75, 0.5417, 0.75, 0.625, 0.75, 0.625, 1.0, 0.5417, 1.0, 0.5417, 0.0, 0.625, 0.0, 0.625, 0.25, 0.5417, 0.25, 0.125, 0.5, 0.375, 0.5, 0.375, 0.75, 0.125, 0.75, 0.5417, 0.5, 0.625, 0.5, 0.625, 0.75, 0.5417, 0.75, 0.5417, 0.25, 0.625, 0.25, 0.625, 0.5, 0.5417, 0.5, 0.375, 0.25, 0.4583, 0.25, 0.4583, 0.5, 0.375, 0.5, 0.4583, 0.25, 0.5417, 0.25, 0.5417, 0.5, 0.4583, 0.5, 0.375, 0.5, 0.4583, 0.5, 0.4583, 0.75, 0.375, 0.75, 0.4583, 0.5, 0.5417, 0.5, 0.5417, 0.75, 0.4583, 0.75, 0.375, 0.0, 0.4583, 0.0, 0.4583, 0.25, 0.375, 0.25, 0.4583, 0.0, 0.5417, 0.0, 0.5417, 0.25, 0.4583, 0.25, 0.375, 0.75, 0.4583, 0.75, 0.4583, 1.0, 0.375, 1.0, 0.4583, 0.75, 0.5417, 0.75, 0.5417, 1.0, 0.4583, 1.0])
me_cube_018.materials.append(mat_material)
me_cube_018.use_mirror_vertex_groups = False
me_cube_018.update()
me_cube_019 = bpy.data.meshes.new('Cube.019')
me_cube_019.from_pydata([(-0.0741, -0.09519, 0.5853), (-0.1277, -0.09538, -0.3658), (-0.0741, 0.09755, 0.5853), (-0.1277, 0.09735, -0.3658), (0.1272, -0.09519, 0.5853), (0.07368, -0.09538, -0.3658), (0.1272, 0.09755, 0.5853), (0.07368, 0.09735, -0.3658), (-0.08306, -0.08459, 0.128), (-0.1185, -0.1075, -0.122), (0.08286, 0.08441, -0.1284), (0.1183, 0.1074, 0.1216), (-0.08274, 0.108, 0.1254), (-0.1182, 0.08508, -0.1246), (0.1007, -0.09637, 0.1252), (0.1007, -0.09637, -0.1252)], [], [(0, 4, 6, 2), (12, 2, 6, 11), (11, 6, 4, 14), (5, 1, 3, 7), (8, 0, 2, 12), (14, 4, 0, 8), (5, 15, 9, 1), (15, 14, 8, 9), (1, 9, 13, 3), (9, 8, 12, 13), (7, 10, 15, 5), (10, 11, 14, 15), (3, 13, 10, 7), (13, 12, 11, 10)])
_uv = me_cube_019.uv_layers.new(name='UVMap')
_uv.uv.foreach_set('vector', [0.625, 0.5, 0.875, 0.5, 0.875, 0.75, 0.625, 0.75, 0.5417, 0.75, 0.625, 0.75, 0.625, 1.0, 0.5417, 1.0, 0.5417, 0.0, 0.625, 0.0, 0.625, 0.25, 0.5417, 0.25, 0.125, 0.5, 0.375, 0.5, 0.375, 0.75, 0.125, 0.75, 0.5417, 0.5, 0.625, 0.5, 0.625, 0.75, 0.5417, 0.75, 0.5417, 0.25, 0.625, 0.25, 0.625, 0.5, 0.5417, 0.5, 0.375, 0.25, 0.4583, 0.25, 0.4583, 0.5, 0.375, 0.5, 0.4583, 0.25, 0.5417, 0.25, 0.5417, 0.5, 0.4583, 0.5, 0.375, 0.5, 0.4583, 0.5, 0.4583, 0.75, 0.375, 0.75, 0.4583, 0.5, 0.5417, 0.5, 0.5417, 0.75, 0.4583, 0.75, 0.375, 0.0, 0.4583, 0.0, 0.4583, 0.25, 0.375, 0.25, 0.4583, 0.0, 0.5417, 0.0, 0.5417, 0.25, 0.4583, 0.25, 0.375, 0.75, 0.4583, 0.75, 0.4583, 1.0, 0.375, 1.0, 0.4583, 0.75, 0.5417, 0.75, 0.5417, 1.0, 0.4583, 1.0])
me_cube_019.materials.append(mat_material)
me_cube_019.use_mirror_vertex_groups = False
me_cube_019.update()
me_cube_020 = bpy.data.meshes.new('Cube.020')
me_cube_020.from_pydata([(-0.0741, -0.09519, 0.5853), (-0.1277, -0.09538, -0.3658), (-0.0741, 0.09755, 0.5853), (-0.1277, 0.09735, -0.3658), (0.1272, -0.09519, 0.5853), (0.07368, -0.09538, -0.3658), (0.1272, 0.09755, 0.5853), (0.07368, 0.09735, -0.3658), (-0.08306, -0.08459, 0.128), (-0.1185, -0.1075, -0.122), (0.08286, 0.08441, -0.1284), (0.1183, 0.1074, 0.1216), (-0.08274, 0.108, 0.1254), (-0.1182, 0.08508, -0.1246), (0.1007, -0.09637, 0.1252), (0.1007, -0.09637, -0.1252)], [], [(0, 4, 6, 2), (12, 2, 6, 11), (11, 6, 4, 14), (5, 1, 3, 7), (8, 0, 2, 12), (14, 4, 0, 8), (5, 15, 9, 1), (15, 14, 8, 9), (1, 9, 13, 3), (9, 8, 12, 13), (7, 10, 15, 5), (10, 11, 14, 15), (3, 13, 10, 7), (13, 12, 11, 10)])
_uv = me_cube_020.uv_layers.new(name='UVMap')
_uv.uv.foreach_set('vector', [0.625, 0.5, 0.875, 0.5, 0.875, 0.75, 0.625, 0.75, 0.5417, 0.75, 0.625, 0.75, 0.625, 1.0, 0.5417, 1.0, 0.5417, 0.0, 0.625, 0.0, 0.625, 0.25, 0.5417, 0.25, 0.125, 0.5, 0.375, 0.5, 0.375, 0.75, 0.125, 0.75, 0.5417, 0.5, 0.625, 0.5, 0.625, 0.75, 0.5417, 0.75, 0.5417, 0.25, 0.625, 0.25, 0.625, 0.5, 0.5417, 0.5, 0.375, 0.25, 0.4583, 0.25, 0.4583, 0.5, 0.375, 0.5, 0.4583, 0.25, 0.5417, 0.25, 0.5417, 0.5, 0.4583, 0.5, 0.375, 0.5, 0.4583, 0.5, 0.4583, 0.75, 0.375, 0.75, 0.4583, 0.5, 0.5417, 0.5, 0.5417, 0.75, 0.4583, 0.75, 0.375, 0.0, 0.4583, 0.0, 0.4583, 0.25, 0.375, 0.25, 0.4583, 0.0, 0.5417, 0.0, 0.5417, 0.25, 0.4583, 0.25, 0.375, 0.75, 0.4583, 0.75, 0.4583, 1.0, 0.375, 1.0, 0.4583, 0.75, 0.5417, 0.75, 0.5417, 1.0, 0.4583, 1.0])
me_cube_020.materials.append(mat_material_001)
me_cube_020.use_mirror_vertex_groups = False
me_cube_020.update()
me_cube_021 = bpy.data.meshes.new('Cube.021')
me_cube_021.from_pydata([(-0.0741, -0.09519, 0.5853), (-0.1277, -0.09538, -0.3658), (-0.0741, 0.09755, 0.5853), (-0.1277, 0.09735, -0.3658), (0.1272, -0.09519, 0.5853), (0.07368, -0.09538, -0.3658), (0.1272, 0.09755, 0.5853), (0.07368, 0.09735, -0.3658), (-0.08306, -0.08459, 0.128), (-0.1185, -0.1075, -0.122), (0.08286, 0.08441, -0.1284), (0.1183, 0.1074, 0.1216), (-0.08274, 0.108, 0.1254), (-0.1182, 0.08508, -0.1246), (0.1007, -0.09637, 0.1252), (0.1007, -0.09637, -0.1252)], [], [(0, 4, 6, 2), (12, 2, 6, 11), (11, 6, 4, 14), (5, 1, 3, 7), (8, 0, 2, 12), (14, 4, 0, 8), (5, 15, 9, 1), (15, 14, 8, 9), (1, 9, 13, 3), (9, 8, 12, 13), (7, 10, 15, 5), (10, 11, 14, 15), (3, 13, 10, 7), (13, 12, 11, 10)])
_uv = me_cube_021.uv_layers.new(name='UVMap')
_uv.uv.foreach_set('vector', [0.625, 0.5, 0.875, 0.5, 0.875, 0.75, 0.625, 0.75, 0.5417, 0.75, 0.625, 0.75, 0.625, 1.0, 0.5417, 1.0, 0.5417, 0.0, 0.625, 0.0, 0.625, 0.25, 0.5417, 0.25, 0.125, 0.5, 0.375, 0.5, 0.375, 0.75, 0.125, 0.75, 0.5417, 0.5, 0.625, 0.5, 0.625, 0.75, 0.5417, 0.75, 0.5417, 0.25, 0.625, 0.25, 0.625, 0.5, 0.5417, 0.5, 0.375, 0.25, 0.4583, 0.25, 0.4583, 0.5, 0.375, 0.5, 0.4583, 0.25, 0.5417, 0.25, 0.5417, 0.5, 0.4583, 0.5, 0.375, 0.5, 0.4583, 0.5, 0.4583, 0.75, 0.375, 0.75, 0.4583, 0.5, 0.5417, 0.5, 0.5417, 0.75, 0.4583, 0.75, 0.375, 0.0, 0.4583, 0.0, 0.4583, 0.25, 0.375, 0.25, 0.4583, 0.0, 0.5417, 0.0, 0.5417, 0.25, 0.4583, 0.25, 0.375, 0.75, 0.4583, 0.75, 0.4583, 1.0, 0.375, 1.0, 0.4583, 0.75, 0.5417, 0.75, 0.5417, 1.0, 0.4583, 1.0])
me_cube_021.materials.append(mat_material_001)
me_cube_021.use_mirror_vertex_groups = False
me_cube_021.update()
me_cube_022 = bpy.data.meshes.new('Cube.022')
me_cube_022.from_pydata([(-0.0741, -0.09519, 0.5853), (-0.1277, -0.09538, -0.3658), (-0.0741, 0.09755, 0.5853), (-0.1277, 0.09735, -0.3658), (0.1272, -0.09519, 0.5853), (0.07368, -0.09538, -0.3658), (0.1272, 0.09755, 0.5853), (0.07368, 0.09735, -0.3658), (-0.08306, -0.08459, 0.128), (-0.1185, -0.1075, -0.122), (0.08286, 0.08441, -0.1284), (0.1183, 0.1074, 0.1216), (-0.08274, 0.108, 0.1254), (-0.1182, 0.08508, -0.1246), (0.1007, -0.09637, 0.1252), (0.1007, -0.09637, -0.1252)], [], [(0, 4, 6, 2), (12, 2, 6, 11), (11, 6, 4, 14), (5, 1, 3, 7), (8, 0, 2, 12), (14, 4, 0, 8), (5, 15, 9, 1), (15, 14, 8, 9), (1, 9, 13, 3), (9, 8, 12, 13), (7, 10, 15, 5), (10, 11, 14, 15), (3, 13, 10, 7), (13, 12, 11, 10)])
_uv = me_cube_022.uv_layers.new(name='UVMap')
_uv.uv.foreach_set('vector', [0.625, 0.5, 0.875, 0.5, 0.875, 0.75, 0.625, 0.75, 0.5417, 0.75, 0.625, 0.75, 0.625, 1.0, 0.5417, 1.0, 0.5417, 0.0, 0.625, 0.0, 0.625, 0.25, 0.5417, 0.25, 0.125, 0.5, 0.375, 0.5, 0.375, 0.75, 0.125, 0.75, 0.5417, 0.5, 0.625, 0.5, 0.625, 0.75, 0.5417, 0.75, 0.5417, 0.25, 0.625, 0.25, 0.625, 0.5, 0.5417, 0.5, 0.375, 0.25, 0.4583, 0.25, 0.4583, 0.5, 0.375, 0.5, 0.4583, 0.25, 0.5417, 0.25, 0.5417, 0.5, 0.4583, 0.5, 0.375, 0.5, 0.4583, 0.5, 0.4583, 0.75, 0.375, 0.75, 0.4583, 0.5, 0.5417, 0.5, 0.5417, 0.75, 0.4583, 0.75, 0.375, 0.0, 0.4583, 0.0, 0.4583, 0.25, 0.375, 0.25, 0.4583, 0.0, 0.5417, 0.0, 0.5417, 0.25, 0.4583, 0.25, 0.375, 0.75, 0.4583, 0.75, 0.4583, 1.0, 0.375, 1.0, 0.4583, 0.75, 0.5417, 0.75, 0.5417, 1.0, 0.4583, 1.0])
me_cube_022.materials.append(mat_material)
me_cube_022.use_mirror_vertex_groups = False
me_cube_022.update()
me_cube_026 = bpy.data.meshes.new('Cube.026')
me_cube_026.from_pydata([(-0.3034, -0.1317, -2.709), (-0.2071, -0.1816, 2.417), (-0.3033, 0.3578, -2.707), (-0.2071, 0.2797, 2.419), (-0.0005187, -0.1062, -2.556), (0.1022, -0.1411, 2.01), (-0.0005077, 0.3183, -2.554), (0.1022, 0.2502, 2.011), (0.02696, -0.1463, -0.3974), (0.01756, -0.1598, 0.7122), (0.2782, 0.2655, 0.6351), (0.3008, 0.2784, -0.3233), (0.02753, 0.3149, -0.3874), (0.01813, 0.3013, 0.7222), (0.2752, -0.1352, -0.3348), (0.2524, -0.1015, 0.6251), (0.2236, -0.1549, -1.533), (-0.03626, -0.1734, -1.578), (-0.03594, 0.334, -1.573), (0.2373, 0.2968, -1.528), (-0.05426, -0.1935, 1.673), (-0.05403, 0.2677, 1.678), (0.2072, -0.1547, 1.42), (0.2226, 0.2021, 1.427), (-0.03625, -0.1118, -1.578), (-0.03594, 0.334, -1.573)], [(24, 25)], [(0, 4, 6, 2), (14, 11, 12, 8), (5, 1, 3, 7), (22, 15, 9, 20), (15, 14, 8, 9), (20, 9, 13, 21), (9, 8, 12, 13), (23, 10, 15, 22), (10, 11, 14, 15), (21, 13, 10, 23), (13, 12, 11, 10), (17, 16, 4, 0), (19, 18, 2, 6), (17, 0, 2, 18), (19, 6, 4, 16), (11, 19, 16, 14), (8, 17, 18, 12), (11, 12, 18, 19), (8, 14, 16, 17), (3, 21, 23, 7), (7, 23, 22, 5), (1, 20, 21, 3), (5, 22, 20, 1)])
_uv = me_cube_026.uv_layers.new(name='UVMap')
_uv.uv.foreach_set('vector', [0.625, 0.5, 0.875, 0.5, 0.875, 0.75, 0.625, 0.75, 0.5417, 0.25, 0.5417, 0.0, 0.5417, 0.75, 0.5417, 0.5, 0.125, 0.5, 0.375, 0.5, 0.375, 0.75, 0.125, 0.75, 0.4086, 0.25, 0.4583, 0.25, 0.4583, 0.5, 0.4086, 0.5, 0.4583, 0.25, 0.5417, 0.25, 0.5417, 0.5, 0.4583, 0.5, 0.4086, 0.5, 0.4583, 0.5, 0.4583, 0.75, 0.4086, 0.75, 0.4583, 0.5, 0.5417, 0.5, 0.5417, 0.75, 0.4583, 0.75, 0.4086, 0.0, 0.4583, 0.0, 0.4583, 0.25, 0.4086, 0.25, 0.4583, 0.0, 0.5417, 0.0, 0.5417, 0.25, 0.4583, 0.25, 0.4086, 0.75, 0.4583, 0.75, 0.4583, 1.0, 0.4086, 1.0, 0.4583, 0.75, 0.5417, 0.75, 0.5417, 1.0, 0.4583, 1.0, 0.5803, 0.5, 0.6961, 0.3658, 0.875, 0.5, 0.625, 0.5, 0.6961, 0.3475, 0.5803, 0.75, 0.625, 0.75, 0.875, 0.75, 0.0, 0.0, 0.0, 0.0, 0.0, 0.0, 0.0, 0.0, 0.0, 0.0, 0.0, 0.0, 0.0, 0.0, 0.0, 0.0, 0.0, 0.0, 0.0, 0.0, 0.0, 0.0, 0.0, 0.0, 0.0, 0.0, 0.0, 0.0, 0.0, 0.0, 0.0, 0.0, 0.5417, 0.0, 0.5417, 0.75, 0.5803, 0.75, 0.6961, 0.3475, 0.5417, 0.5, 0.5417, 0.25, 0.6961, 0.3658, 0.5803, 0.5, 0.375, 0.75, 0.4086, 0.75, 0.4086, 1.0, 0.375, 1.0, 0.375, 0.0, 0.4086, 0.0, 0.4086, 0.25, 0.375, 0.25, 0.375, 0.5, 0.4086, 0.5, 0.4086, 0.75, 0.375, 0.75, 0.375, 0.25, 0.4086, 0.25, 0.4086, 0.5, 0.375, 0.5])
me_cube_026.materials.append(mat_material)
me_cube_026.use_mirror_vertex_groups = False
me_cube_026.update()
me_cube_029 = bpy.data.meshes.new('Cube.029')
me_cube_029.from_pydata([(2.085, 2.654, 0.6752)], [], [])
_uv = me_cube_029.uv_layers.new(name='UVMap')
_uv.uv.foreach_set('vector', [])
me_cube_029.materials.append(mat_material)
me_cube_029.use_mirror_vertex_groups = False
me_cube_029.update()
me_cube_030 = bpy.data.meshes.new('Cube.030')
me_cube_030.from_pydata([(1.05, 2.746, 1.941)], [], [])
_uv = me_cube_030.uv_layers.new(name='UVMap')
_uv.uv.foreach_set('vector', [])
me_cube_030.materials.append(mat_material)
me_cube_030.use_mirror_vertex_groups = False
me_cube_030.update()
me_plane_001 = bpy.data.meshes.new('Plane.001')
me_plane_001.from_pydata([(-0.7575, -1.0, 0.06879), (1.004, -1.0, -0.08758), (-0.7407, 1.0, 0.06879), (0.9874, 1.044, -0.07279), (-0.5304, -1.0, 0.04908), (-0.1859, -1.0, 0.01742), (0.3093, -1.0, -0.02287), (0.6802, -1.0, -0.004207), (0.6016, 1.0, -0.0128), (0.2473, 1.0, -0.02066), (-0.188, 1.0, 0.01906), (-0.4955, 1.0, 0.0478), (-0.7575, 0.503, 0.08109), (-0.7575, 0.002975, 0.08109), (-0.7332, -0.497, 0.06879), (0.9018, -0.497, -0.02456), (0.8861, 0.002975, -0.001506), (0.896, 0.4454, -0.02059), (-0.5077, -0.497, 0.04314), (-0.4759, 0.002975, 0.04008), (-0.4755, 0.503, 0.02828), (-0.2107, -0.497, -0.002429), (-0.2107, 0.002975, -0.002429), (-0.2054, 0.503, -0.007059), (0.2515, -0.497, -0.009395), (0.2232, 0.002975, -0.01936), (0.2231, 0.503, -0.01936), (0.5961, -0.497, -0.02291), (0.5734, 0.002975, -0.03878), (0.5734, 0.503, -0.03878), (0.0683, -1.003, -0.02129), (0.03319, 1.0, -0.01255), (0.01297, -0.497, -0.02417), (0.006104, 0.002975, -0.01823), (0.007493, 0.503, -0.003563), (0.4765, -1.0, -0.02214), (0.4207, 1.0, -0.02001), (0.4165, -0.497, -0.02698), (0.3884, 0.002975, -0.03811), (0.3883, 0.503, -0.03811), (0.1898, -1.0, -0.02254), (0.1374, 1.0, -0.02182), (0.1317, -0.497, -0.01785), (0.1148, 0.002975, -0.01879), (0.1147, 0.503, -0.01879), (-0.08991, 1.0, 0.0), (-0.09886, -0.497, -0.007046), (-0.1016, 0.002975, -0.002996), (-0.1016, 0.503, -0.002996), (-0.06049, -1.0, -0.0006934), (0.818, -1.0, -0.02448), (0.8281, 0.9982, -0.02218), (0.7487, -0.497, -0.0275), (0.7338, 0.002975, -0.009195), (0.7377, 0.4939, -0.04537), (0.6964, 0.9991, -0.002214), (0.6791, -0.497, -0.02087), (0.6536, 0.002975, -0.02399), (0.6618, 0.503, -0.03262), (0.7491, -1.0, -0.01434), (0.9108, -1.0, -0.04292), (0.9193, 1.018, -0.03423), (0.8265, -0.497, -0.02832), (0.8062, 0.002975, -0.01243), (0.8315, 0.4785, -0.03884), (-0.7486, -0.7485, 0.06289), (0.919, -0.7485, -0.0439), (-0.5179, -0.7485, 0.05412), (-0.1976, -0.7485, 0.002317), (0.2804, -0.7485, -0.01613), (0.6445, -0.7485, -0.004104), (0.04136, -0.75, -0.02165), (0.4465, -0.7485, -0.02456), (0.1607, -0.7485, -0.0202), (-0.07896, -0.7485, -0.009046), (0.7811, -0.7485, -0.02935), (0.7204, -0.7485, -0.008151), (0.8668, -0.7485, -0.03835), (0.9306, 0.8487, -0.04355), (-0.4761, 0.7515, 0.02729), (-0.1933, 0.7515, 0.01102), (0.2352, 0.7515, -0.02001), (0.5959, 0.7515, -0.01323), (-0.7438, 0.7515, 0.06879), (0.02106, 0.7515, -0.01323), (0.4045, 0.7515, -0.02906), (0.126, 0.7515, -0.0203), (-0.09503, 0.7515, -0.006675), (0.767, 0.7506, -0.03132), (0.6855, 0.751, -0.007961), (0.8729, 0.7792, -0.03755), (-0.7575, 0.253, 0.08109), (0.8862, 0.253, -0.00783), (-0.4757, 0.253, 0.02792), (-0.2107, 0.253, -0.002429), (0.2232, 0.253, -0.01936), (0.5734, 0.253, -0.03878), (0.006078, 0.253, -0.01823), (0.3883, 0.253, -0.03811), (0.1148, 0.253, -0.01879), (-0.103, 0.253, -0.005152), (0.7421, 0.253, -0.01783), (0.6577, 0.253, -0.0283), (0.8188, 0.253, -0.02563), (-0.7575, -0.247, 0.06879), (0.8819, -0.1606, -0.004995), (-0.5012, -0.247, 0.05236), (-0.2107, -0.247, -0.002429), (0.2373, -0.247, -0.01438), (0.5848, -0.247, -0.03085), (0.008814, -0.247, -0.02228), (0.4024, -0.247, -0.03255), (0.1232, -0.247, -0.01832), (-0.1017, -0.247, -0.007177), (0.7453, -0.2314, -0.01225), (0.6664, -0.247, -0.02243), (0.8164, -0.2075, -0.02038), (0.9193, 1.015, -0.03423)], [], [(90, 78, 3, 61), (83, 79, 11, 2), (79, 80, 10, 11), (86, 81, 9, 41), (85, 82, 8, 36), (72, 70, 27, 37), (111, 109, 28, 38), (98, 96, 29, 39), (73, 69, 24, 42), (112, 108, 25, 43), (99, 95, 26, 44), (67, 68, 21, 18), (106, 107, 22, 19), (93, 94, 23, 20), (65, 67, 18, 14), (104, 106, 19, 13), (91, 93, 20, 12), (77, 66, 15, 62), (116, 105, 16, 63), (103, 92, 17, 64), (100, 97, 34, 48), (113, 110, 33, 47), (74, 71, 32, 46), (87, 84, 31, 45), (95, 98, 39, 26), (108, 111, 38, 25), (69, 72, 37, 24), (81, 85, 36, 9), (97, 99, 44, 34), (110, 112, 43, 33), (71, 73, 42, 32), (84, 86, 41, 31), (80, 87, 45, 10), (68, 74, 46, 21), (107, 113, 47, 22), (94, 100, 48, 23), (102, 101, 54, 58), (115, 114, 53, 57), (76, 75, 52, 56), (89, 88, 51, 55), (82, 89, 55, 8), (70, 76, 56, 27), (109, 115, 57, 28), (96, 102, 58, 29), (101, 103, 64, 54), (114, 116, 63, 53), (75, 77, 62, 52), (88, 90, 61, 51), (50, 60, 77, 75), (7, 59, 76, 70), (59, 50, 75, 76), (5, 49, 74, 68), (30, 40, 73, 71), (6, 35, 72, 69), (49, 30, 71, 74), (60, 1, 66, 77), (0, 4, 67, 65), (4, 5, 68, 67), (40, 6, 69, 73), (35, 7, 70, 72), (54, 64, 90, 88), (29, 58, 89, 82), (58, 54, 88, 89), (23, 48, 87, 80), (34, 44, 86, 84), (26, 39, 85, 81), (48, 34, 84, 87), (39, 29, 82, 85), (44, 26, 81, 86), (20, 23, 80, 79), (12, 20, 79, 83), (64, 17, 78, 90), (53, 63, 103, 101), (28, 57, 102, 96), (57, 53, 101, 102), (22, 47, 100, 94), (33, 43, 99, 97), (25, 38, 98, 95), (47, 33, 97, 100), (63, 16, 92, 103), (13, 19, 93, 91), (19, 22, 94, 93), (43, 25, 95, 99), (38, 28, 96, 98), (52, 62, 116, 114), (27, 56, 115, 109), (56, 52, 114, 115), (21, 46, 113, 107), (32, 42, 112, 110), (24, 37, 111, 108), (46, 32, 110, 113), (62, 15, 105, 116), (14, 18, 106, 104), (18, 21, 107, 106), (42, 24, 108, 112), (37, 27, 109, 111)])
_uv = me_plane_001.uv_layers.new(name='UVMap')
_uv.uv.foreach_set('vector', [0.9529, 0.8757, 1.0, 0.8757, 1.0, 1.0, 0.9529, 1.0, 0.0, 0.8757, 0.1996, 0.8757, 0.1996, 1.0, 0.0, 1.0, 0.1996, 0.8757, 0.3996, 0.8757, 0.3996, 1.0, 0.1996, 1.0, 0.5498, 0.8757, 0.5996, 0.8757, 0.5996, 1.0, 0.5498, 1.0, 0.6975, 0.8757, 0.7996, 0.8757, 0.7996, 1.0, 0.6975, 1.0, 0.6975, 0.1257, 0.7996, 0.1257, 0.7996, 0.2515, 0.6975, 0.2515, 0.6975, 0.3765, 0.7996, 0.3765, 0.7996, 0.5015, 0.6975, 0.5015, 0.6975, 0.6265, 0.7996, 0.6265, 0.7996, 0.7515, 0.6975, 0.7515, 0.5498, 0.1257, 0.5996, 0.1257, 0.5996, 0.2515, 0.5498, 0.2515, 0.5498, 0.3765, 0.5996, 0.3765, 0.5996, 0.5015, 0.5498, 0.5015, 0.5498, 0.6265, 0.5996, 0.6265, 0.5996, 0.7515, 0.5498, 0.7515, 0.1996, 0.1257, 0.3996, 0.1257, 0.3996, 0.2515, 0.1996, 0.2515, 0.1996, 0.3765, 0.3996, 0.3765, 0.3996, 0.5015, 0.1996, 0.5015, 0.1996, 0.6265, 0.3996, 0.6265, 0.3996, 0.7515, 0.1996, 0.7515, 0.0, 0.1257, 0.1996, 0.1257, 0.1996, 0.2515, 0.0, 0.2515, 0.0, 0.3765, 0.1996, 0.3765, 0.1996, 0.5015, 0.0, 0.5015, 0.0, 0.6265, 0.1996, 0.6265, 0.1996, 0.7515, 0.0, 0.7515, 0.9529, 0.1257, 1.0, 0.1257, 1.0, 0.2515, 0.9529, 0.2515, 0.9529, 0.3765, 1.0, 0.3765, 1.0, 0.5015, 0.9529, 0.5015, 0.9529, 0.6265, 1.0, 0.6265, 1.0, 0.7515, 0.9529, 0.7515, 0.4498, 0.6265, 0.4999, 0.6265, 0.4999, 0.7515, 0.4498, 0.7515, 0.4498, 0.3765, 0.4999, 0.3765, 0.4999, 0.5015, 0.4498, 0.5015, 0.4498, 0.1257, 0.4999, 0.1257, 0.4999, 0.2515, 0.4498, 0.2515, 0.4498, 0.8757, 0.4999, 0.8757, 0.4999, 1.0, 0.4498, 1.0, 0.5996, 0.6265, 0.6975, 0.6265, 0.6975, 0.7515, 0.5996, 0.7515, 0.5996, 0.3765, 0.6975, 0.3765, 0.6975, 0.5015, 0.5996, 0.5015, 0.5996, 0.1257, 0.6975, 0.1257, 0.6975, 0.2515, 0.5996, 0.2515, 0.5996, 0.8757, 0.6975, 0.8757, 0.6975, 1.0, 0.5996, 1.0, 0.4999, 0.6265, 0.5498, 0.6265, 0.5498, 0.7515, 0.4999, 0.7515, 0.4999, 0.3765, 0.5498, 0.3765, 0.5498, 0.5015, 0.4999, 0.5015, 0.4999, 0.1257, 0.5498, 0.1257, 0.5498, 0.2515, 0.4999, 0.2515, 0.4999, 0.8757, 0.5498, 0.8757, 0.5498, 1.0, 0.4999, 1.0, 0.3996, 0.8757, 0.4498, 0.8757, 0.4498, 1.0, 0.3996, 1.0, 0.3996, 0.1257, 0.4498, 0.1257, 0.4498, 0.2515, 0.3996, 0.2515, 0.3996, 0.3765, 0.4498, 0.3765, 0.4498, 0.5015, 0.3996, 0.5015, 0.3996, 0.6265, 0.4498, 0.6265, 0.4498, 0.7515, 0.3996, 0.7515, 0.8497, 0.6265, 0.8998, 0.6265, 0.8998, 0.7515, 0.8497, 0.7515, 0.8497, 0.3765, 0.8998, 0.3765, 0.8998, 0.5015, 0.8497, 0.5015, 0.8497, 0.1257, 0.8998, 0.1257, 0.8998, 0.2515, 0.8497, 0.2515, 0.8497, 0.8757, 0.8998, 0.8757, 0.8998, 1.0, 0.8497, 1.0, 0.7996, 0.8757, 0.8497, 0.8757, 0.8497, 1.0, 0.7996, 1.0, 0.7996, 0.1257, 0.8497, 0.1257, 0.8497, 0.2515, 0.7996, 0.2515, 0.7996, 0.3765, 0.8497, 0.3765, 0.8497, 0.5015, 0.7996, 0.5015, 0.7996, 0.6265, 0.8497, 0.6265, 0.8497, 0.7515, 0.7996, 0.7515, 0.8998, 0.6265, 0.9529, 0.6265, 0.9529, 0.7515, 0.8998, 0.7515, 0.8998, 0.3765, 0.9529, 0.3765, 0.9529, 0.5015, 0.8998, 0.5015, 0.8998, 0.1257, 0.9529, 0.1257, 0.9529, 0.2515, 0.8998, 0.2515, 0.8998, 0.8757, 0.9529, 0.8757, 0.9529, 1.0, 0.8998, 1.0, 0.8998, 0.0, 0.9529, 0.0, 0.9529, 0.1257, 0.8998, 0.1257, 0.7996, 0.0, 0.8497, 0.0, 0.8497, 0.1257, 0.7996, 0.1257, 0.8497, 0.0, 0.8998, 0.0, 0.8998, 0.1257, 0.8497, 0.1257, 0.3996, 0.0, 0.4498, 0.0, 0.4498, 0.1257, 0.3996, 0.1257, 0.4999, 0.0, 0.5498, -1.379e-07, 0.5498, 0.1257, 0.4999, 0.1257, 0.5996, 0.0, 0.6975, 0.0, 0.6975, 0.1257, 0.5996, 0.1257, 0.4498, 0.0, 0.4999, 0.0, 0.4999, 0.1257, 0.4498, 0.1257, 0.9529, 0.0, 1.0, 0.0, 1.0, 0.1257, 0.9529, 0.1257, 0.0, 0.0, 0.1996, 0.0, 0.1996, 0.1257, 0.0, 0.1257, 0.1996, 0.0, 0.3996, 0.0, 0.3996, 0.1257, 0.1996, 0.1257, 0.5498, -1.379e-07, 0.5996, 0.0, 0.5996, 0.1257, 0.5498, 0.1257, 0.6975, 0.0, 0.7996, 0.0, 0.7996, 0.1257, 0.6975, 0.1257, 0.8998, 0.7515, 0.9529, 0.7515, 0.9529, 0.8757, 0.8998, 0.8757, 0.7996, 0.7515, 0.8497, 0.7515, 0.8497, 0.8757, 0.7996, 0.8757, 0.8497, 0.7515, 0.8998, 0.7515, 0.8998, 0.8757, 0.8497, 0.8757, 0.3996, 0.7515, 0.4498, 0.7515, 0.4498, 0.8757, 0.3996, 0.8757, 0.4999, 0.7515, 0.5498, 0.7515, 0.5498, 0.8757, 0.4999, 0.8757, 0.5996, 0.7515, 0.6975, 0.7515, 0.6975, 0.8757, 0.5996, 0.8757, 0.4498, 0.7515, 0.4999, 0.7515, 0.4999, 0.8757, 0.4498, 0.8757, 0.6975, 0.7515, 0.7996, 0.7515, 0.7996, 0.8757, 0.6975, 0.8757, 0.5498, 0.7515, 0.5996, 0.7515, 0.5996, 0.8757, 0.5498, 0.8757, 0.1996, 0.7515, 0.3996, 0.7515, 0.3996, 0.8757, 0.1996, 0.8757, 0.0, 0.7515, 0.1996, 0.7515, 0.1996, 0.8757, 0.0, 0.8757, 0.9529, 0.7515, 1.0, 0.7515, 1.0, 0.8757, 0.9529, 0.8757, 0.8998, 0.5015, 0.9529, 0.5015, 0.9529, 0.6265, 0.8998, 0.6265, 0.7996, 0.5015, 0.8497, 0.5015, 0.8497, 0.6265, 0.7996, 0.6265, 0.8497, 0.5015, 0.8998, 0.5015, 0.8998, 0.6265, 0.8497, 0.6265, 0.3996, 0.5015, 0.4498, 0.5015, 0.4498, 0.6265, 0.3996, 0.6265, 0.4999, 0.5015, 0.5498, 0.5015, 0.5498, 0.6265, 0.4999, 0.6265, 0.5996, 0.5015, 0.6975, 0.5015, 0.6975, 0.6265, 0.5996, 0.6265, 0.4498, 0.5015, 0.4999, 0.5015, 0.4999, 0.6265, 0.4498, 0.6265, 0.9529, 0.5015, 1.0, 0.5015, 1.0, 0.6265, 0.9529, 0.6265, 0.0, 0.5015, 0.1996, 0.5015, 0.1996, 0.6265, 0.0, 0.6265, 0.1996, 0.5015, 0.3996, 0.5015, 0.3996, 0.6265, 0.1996, 0.6265, 0.5498, 0.5015, 0.5996, 0.5015, 0.5996, 0.6265, 0.5498, 0.6265, 0.6975, 0.5015, 0.7996, 0.5015, 0.7996, 0.6265, 0.6975, 0.6265, 0.8998, 0.2515, 0.9529, 0.2515, 0.9529, 0.3765, 0.8998, 0.3765, 0.7996, 0.2515, 0.8497, 0.2515, 0.8497, 0.3765, 0.7996, 0.3765, 0.8497, 0.2515, 0.8998, 0.2515, 0.8998, 0.3765, 0.8497, 0.3765, 0.3996, 0.2515, 0.4498, 0.2515, 0.4498, 0.3765, 0.3996, 0.3765, 0.4999, 0.2515, 0.5498, 0.2515, 0.5498, 0.3765, 0.4999, 0.3765, 0.5996, 0.2515, 0.6975, 0.2515, 0.6975, 0.3765, 0.5996, 0.3765, 0.4498, 0.2515, 0.4999, 0.2515, 0.4999, 0.3765, 0.4498, 0.3765, 0.9529, 0.2515, 1.0, 0.2515, 1.0, 0.3765, 0.9529, 0.3765, 0.0, 0.2515, 0.1996, 0.2515, 0.1996, 0.3765, 0.0, 0.3765, 0.1996, 0.2515, 0.3996, 0.2515, 0.3996, 0.3765, 0.1996, 0.3765, 0.5498, 0.2515, 0.5996, 0.2515, 0.5996, 0.3765, 0.5498, 0.3765, 0.6975, 0.2515, 0.7996, 0.2515, 0.7996, 0.3765, 0.6975, 0.3765])
me_plane_001.update()
me_plane_002 = bpy.data.meshes.new('Plane.002')
me_plane_002.from_pydata([(-1.0, -1.0, 0.0), (1.244, -1.0, -7.451e-09), (-1.0, 1.0, 0.0), (1.244, 1.0, -7.451e-09)], [], [(0, 1, 3, 2)])
_uv = me_plane_002.uv_layers.new(name='UVMap')
_uv.uv.foreach_set('vector', [0.0, 0.0, 1.0, 0.0, 1.0, 1.0, 0.0, 1.0])
me_plane_002.update()
me_plane_003 = bpy.data.meshes.new('Plane.003')
me_plane_003.from_pydata([(-0.7575, -1.0, -0.07858), (1.004, -1.0, -0.02643), (-0.7456, 1.0, -0.07858), (1.047, 1.044, -0.07085), (-0.4631, -1.0, -0.06666), (-0.222, -1.0, -0.03656), (0.2964, -1.0, -0.04228), (0.6523, -1.0, -0.04593), (0.5815, 1.0, -0.04288), (0.2364, 1.0, -0.03703), (-0.2162, 1.0, -0.02325), (-0.4589, 1.0, -0.062), (-0.7671, 0.503, -0.07212), (-0.7527, 0.002975, -0.07428), (-0.7348, -0.497, -0.07858), (0.9301, -0.497, 0.02209), (0.9059, 0.002975, 0.02806), (0.9213, 0.4454, 0.01733), (-0.427, -0.497, -0.02992), (-0.4326, 0.002975, -0.008479), (-0.4466, 0.503, -0.04187), (-0.2107, -0.497, -0.002429), (-0.2107, 0.002975, -0.002429), (-0.2107, 0.503, -0.01494), (0.2515, -0.497, -0.009395), (0.2232, 0.002975, -0.01936), (0.2231, 0.503, -0.01936), (0.5961, -0.497, -0.02291), (0.5734, 0.002975, -0.03878), (0.5734, 0.503, -0.03878), (0.0683, -1.003, -0.02129), (0.02518, 1.0, -0.02453), (0.01297, -0.497, -0.02417), (0.006104, 0.002975, -0.01823), (0.007493, 0.503, -0.003563), (0.4587, -1.0, -0.04868), (0.4073, 1.0, -0.04018), (0.4165, -0.497, -0.02698), (0.3884, 0.002975, -0.03314), (0.3883, 0.503, -0.03811), (0.1838, -1.0, -0.03152), (0.1374, 1.0, -0.02182), (0.1317, -0.497, -0.01785), (0.1148, 0.002975, -0.01879), (0.1147, 0.503, -0.01879), (-0.1006, 1.0, -0.01594), (-0.09886, -0.497, -0.007046), (-0.1016, 0.002975, -0.002996), (-0.1016, 0.503, -0.002996), (-0.06855, -1.0, -0.01276), (0.8105, -1.0, -0.03567), (0.8138, 0.9982, -0.04353), (0.7442, -0.497, -0.03422), (0.7338, 0.002975, -0.009195), (0.7474, 0.4939, -0.03086), (0.6879, 0.9991, -0.04149), (0.6791, -0.497, -0.02087), (0.6536, 0.002975, -0.02399), (0.6618, 0.503, -0.03262), (0.7294, -1.0, -0.0437), (0.934, -1.0, -0.00821), (0.9256, 1.018, -0.02484), (0.8416, -0.497, -0.005763), (0.8222, 0.002975, 0.01149), (0.854, 0.4785, -0.005188), (-0.7348, -0.7485, -0.07858), (0.9651, -0.8195, 0.004153), (-0.4303, -0.7485, -0.04678), (-0.217, -0.763, -0.009944), (0.2804, -0.7485, -0.01613), (0.6265, -0.7485, -0.03094), (0.04136, -0.75, -0.02165), (0.4465, -0.7485, -0.02456), (0.1607, -0.7485, -0.0202), (-0.07896, -0.7485, -0.009046), (0.7811, -0.7485, -0.02935), (0.7079, -0.7485, -0.02682), (0.8739, -0.7485, -0.02775), (0.954, 0.7386, -0.00351), (-0.452, 0.7515, -0.04996), (-0.2214, 0.7515, -0.03092), (0.2276, 0.7515, -0.03136), (0.579, 0.7515, -0.03856), (-0.7575, 0.7515, -0.07858), (0.02106, 0.7515, -0.01323), (0.4045, 0.7515, -0.02906), (0.126, 0.7515, -0.0203), (-0.1006, 0.7515, -0.01496), (0.767, 0.7506, -0.03132), (0.6685, 0.751, -0.0334), (0.8763, 0.7601, -0.03247), (-0.7575, 0.253, -0.07858), (0.9095, 0.253, 0.02701), (-0.4307, 0.253, -0.01806), (-0.2107, 0.253, -0.002429), (0.2232, 0.253, -0.01936), (0.5734, 0.253, -0.03878), (0.006078, 0.253, -0.01823), (0.3883, 0.253, -0.03811), (0.1148, 0.253, -0.01879), (-0.103, 0.253, -0.005152), (0.7421, 0.253, -0.01783), (0.6577, 0.253, -0.0283), (0.8368, 0.253, 0.001262), (-0.7575, -0.247, -0.07858), (0.9117, -0.3549, 0.02623), (-0.431, -0.247, -0.02852), (-0.2107, -0.247, -0.002429), (0.2373, -0.247, -0.01438), (0.5848, -0.247, -0.03085), (0.008814, -0.247, -0.02228), (0.4024, -0.247, -0.02955), (0.1232, -0.247, -0.01832), (-0.1017, -0.247, -0.007177), (0.7453, -0.2314, -0.01225), (0.6664, -0.247, -0.02243), (0.835, -0.2394, 0.007547)], [], [(90, 78, 3, 61), (83, 79, 11, 2), (79, 80, 10, 11), (86, 81, 9, 41), (85, 82, 8, 36), (72, 70, 27, 37), (111, 109, 28, 38), (98, 96, 29, 39), (73, 69, 24, 42), (112, 108, 25, 43), (99, 95, 26, 44), (67, 68, 21, 18), (106, 107, 22, 19), (93, 94, 23, 20), (65, 67, 18, 14), (104, 106, 19, 13), (91, 93, 20, 12), (77, 66, 15, 62), (116, 105, 16, 63), (103, 92, 17, 64), (100, 97, 34, 48), (113, 110, 33, 47), (74, 71, 32, 46), (87, 84, 31, 45), (95, 98, 39, 26), (108, 111, 38, 25), (69, 72, 37, 24), (81, 85, 36, 9), (97, 99, 44, 34), (110, 112, 43, 33), (71, 73, 42, 32), (84, 86, 41, 31), (80, 87, 45, 10), (68, 74, 46, 21), (107, 113, 47, 22), (94, 100, 48, 23), (102, 101, 54, 58), (115, 114, 53, 57), (76, 75, 52, 56), (89, 88, 51, 55), (82, 89, 55, 8), (70, 76, 56, 27), (109, 115, 57, 28), (96, 102, 58, 29), (101, 103, 64, 54), (114, 116, 63, 53), (75, 77, 62, 52), (88, 90, 61, 51), (50, 60, 77, 75), (7, 59, 76, 70), (59, 50, 75, 76), (5, 49, 74, 68), (30, 40, 73, 71), (6, 35, 72, 69), (49, 30, 71, 74), (60, 1, 66, 77), (0, 4, 67, 65), (4, 5, 68, 67), (40, 6, 69, 73), (35, 7, 70, 72), (54, 64, 90, 88), (29, 58, 89, 82), (58, 54, 88, 89), (23, 48, 87, 80), (34, 44, 86, 84), (26, 39, 85, 81), (48, 34, 84, 87), (39, 29, 82, 85), (44, 26, 81, 86), (20, 23, 80, 79), (12, 20, 79, 83), (64, 17, 78, 90), (53, 63, 103, 101), (28, 57, 102, 96), (57, 53, 101, 102), (22, 47, 100, 94), (33, 43, 99, 97), (25, 38, 98, 95), (47, 33, 97, 100), (63, 16, 92, 103), (13, 19, 93, 91), (19, 22, 94, 93), (43, 25, 95, 99), (38, 28, 96, 98), (52, 62, 116, 114), (27, 56, 115, 109), (56, 52, 114, 115), (21, 46, 113, 107), (32, 42, 112, 110), (24, 37, 111, 108), (46, 32, 110, 113), (62, 15, 105, 116), (14, 18, 106, 104), (18, 21, 107, 106), (42, 24, 108, 112), (37, 27, 109, 111), (15, 66, 105)])
_uv = me_plane_003.uv_layers.new(name='UVMap')
_uv.uv.foreach_set('vector', [0.9529, 0.8757, 1.0, 0.8757, 1.0, 1.0, 0.9529, 1.0, 0.0, 0.8757, 0.1996, 0.8757, 0.1996, 1.0, 0.0, 1.0, 0.1996, 0.8757, 0.3996, 0.8757, 0.3996, 1.0, 0.1996, 1.0, 0.5498, 0.8757, 0.5996, 0.8757, 0.5996, 1.0, 0.5498, 1.0, 0.6975, 0.8757, 0.7996, 0.8757, 0.7996, 1.0, 0.6975, 1.0, 0.6975, 0.1257, 0.7996, 0.1257, 0.7996, 0.2515, 0.6975, 0.2515, 0.6975, 0.3765, 0.7996, 0.3765, 0.7996, 0.5015, 0.6975, 0.5015, 0.6975, 0.6265, 0.7996, 0.6265, 0.7996, 0.7515, 0.6975, 0.7515, 0.5498, 0.1257, 0.5996, 0.1257, 0.5996, 0.2515, 0.5498, 0.2515, 0.5498, 0.3765, 0.5996, 0.3765, 0.5996, 0.5015, 0.5498, 0.5015, 0.5498, 0.6265, 0.5996, 0.6265, 0.5996, 0.7515, 0.5498, 0.7515, 0.1996, 0.1257, 0.3996, 0.1257, 0.3996, 0.2515, 0.1996, 0.2515, 0.1996, 0.3765, 0.3996, 0.3765, 0.3996, 0.5015, 0.1996, 0.5015, 0.1996, 0.6265, 0.3996, 0.6265, 0.3996, 0.7515, 0.1996, 0.7515, 0.0, 0.1257, 0.1996, 0.1257, 0.1996, 0.2515, 0.0, 0.2515, 0.0, 0.3765, 0.1996, 0.3765, 0.1996, 0.5015, 0.0, 0.5015, 0.0, 0.6265, 0.1996, 0.6265, 0.1996, 0.7515, 0.0, 0.7515, 0.9529, 0.1257, 1.0, 0.1257, 1.0, 0.2515, 0.9529, 0.2515, 0.9529, 0.3765, 1.0, 0.3765, 1.0, 0.5015, 0.9529, 0.5015, 0.9529, 0.6265, 1.0, 0.6265, 1.0, 0.7515, 0.9529, 0.7515, 0.4498, 0.6265, 0.4999, 0.6265, 0.4999, 0.7515, 0.4498, 0.7515, 0.4498, 0.3765, 0.4999, 0.3765, 0.4999, 0.5015, 0.4498, 0.5015, 0.4498, 0.1257, 0.4999, 0.1257, 0.4999, 0.2515, 0.4498, 0.2515, 0.4498, 0.8757, 0.4999, 0.8757, 0.4999, 1.0, 0.4498, 1.0, 0.5996, 0.6265, 0.6975, 0.6265, 0.6975, 0.7515, 0.5996, 0.7515, 0.5996, 0.3765, 0.6975, 0.3765, 0.6975, 0.5015, 0.5996, 0.5015, 0.5996, 0.1257, 0.6975, 0.1257, 0.6975, 0.2515, 0.5996, 0.2515, 0.5996, 0.8757, 0.6975, 0.8757, 0.6975, 1.0, 0.5996, 1.0, 0.4999, 0.6265, 0.5498, 0.6265, 0.5498, 0.7515, 0.4999, 0.7515, 0.4999, 0.3765, 0.5498, 0.3765, 0.5498, 0.5015, 0.4999, 0.5015, 0.4999, 0.1257, 0.5498, 0.1257, 0.5498, 0.2515, 0.4999, 0.2515, 0.4999, 0.8757, 0.5498, 0.8757, 0.5498, 1.0, 0.4999, 1.0, 0.3996, 0.8757, 0.4498, 0.8757, 0.4498, 1.0, 0.3996, 1.0, 0.3996, 0.1257, 0.4498, 0.1257, 0.4498, 0.2515, 0.3996, 0.2515, 0.3996, 0.3765, 0.4498, 0.3765, 0.4498, 0.5015, 0.3996, 0.5015, 0.3996, 0.6265, 0.4498, 0.6265, 0.4498, 0.7515, 0.3996, 0.7515, 0.8497, 0.6265, 0.8998, 0.6265, 0.8998, 0.7515, 0.8497, 0.7515, 0.8497, 0.3765, 0.8998, 0.3765, 0.8998, 0.5015, 0.8497, 0.5015, 0.8497, 0.1257, 0.8998, 0.1257, 0.8998, 0.2515, 0.8497, 0.2515, 0.8497, 0.8757, 0.8998, 0.8757, 0.8998, 1.0, 0.8497, 1.0, 0.7996, 0.8757, 0.8497, 0.8757, 0.8497, 1.0, 0.7996, 1.0, 0.7996, 0.1257, 0.8497, 0.1257, 0.8497, 0.2515, 0.7996, 0.2515, 0.7996, 0.3765, 0.8497, 0.3765, 0.8497, 0.5015, 0.7996, 0.5015, 0.7996, 0.6265, 0.8497, 0.6265, 0.8497, 0.7515, 0.7996, 0.7515, 0.8998, 0.6265, 0.9529, 0.6265, 0.9529, 0.7515, 0.8998, 0.7515, 0.8998, 0.3765, 0.9529, 0.3765, 0.9529, 0.5015, 0.8998, 0.5015, 0.8998, 0.1257, 0.9529, 0.1257, 0.9529, 0.2515, 0.8998, 0.2515, 0.8998, 0.8757, 0.9529, 0.8757, 0.9529, 1.0, 0.8998, 1.0, 0.8998, 0.0, 0.9529, 0.0, 0.9529, 0.1257, 0.8998, 0.1257, 0.7996, 0.0, 0.8497, 0.0, 0.8497, 0.1257, 0.7996, 0.1257, 0.8497, 0.0, 0.8998, 0.0, 0.8998, 0.1257, 0.8497, 0.1257, 0.3996, 0.0, 0.4498, 0.0, 0.4498, 0.1257, 0.3996, 0.1257, 0.4999, 0.0, 0.5498, -1.379e-07, 0.5498, 0.1257, 0.4999, 0.1257, 0.5996, 0.0, 0.6975, 0.0, 0.6975, 0.1257, 0.5996, 0.1257, 0.4498, 0.0, 0.4999, 0.0, 0.4999, 0.1257, 0.4498, 0.1257, 0.9529, 0.0, 1.0, 0.0, 1.0, 0.1257, 0.9529, 0.1257, 0.0, 0.0, 0.1996, 0.0, 0.1996, 0.1257, 0.0, 0.1257, 0.1996, 0.0, 0.3996, 0.0, 0.3996, 0.1257, 0.1996, 0.1257, 0.5498, -1.379e-07, 0.5996, 0.0, 0.5996, 0.1257, 0.5498, 0.1257, 0.6975, 0.0, 0.7996, 0.0, 0.7996, 0.1257, 0.6975, 0.1257, 0.8998, 0.7515, 0.9529, 0.7515, 0.9529, 0.8757, 0.8998, 0.8757, 0.7996, 0.7515, 0.8497, 0.7515, 0.8497, 0.8757, 0.7996, 0.8757, 0.8497, 0.7515, 0.8998, 0.7515, 0.8998, 0.8757, 0.8497, 0.8757, 0.3996, 0.7515, 0.4498, 0.7515, 0.4498, 0.8757, 0.3996, 0.8757, 0.4999, 0.7515, 0.5498, 0.7515, 0.5498, 0.8757, 0.4999, 0.8757, 0.5996, 0.7515, 0.6975, 0.7515, 0.6975, 0.8757, 0.5996, 0.8757, 0.4498, 0.7515, 0.4999, 0.7515, 0.4999, 0.8757, 0.4498, 0.8757, 0.6975, 0.7515, 0.7996, 0.7515, 0.7996, 0.8757, 0.6975, 0.8757, 0.5498, 0.7515, 0.5996, 0.7515, 0.5996, 0.8757, 0.5498, 0.8757, 0.1996, 0.7515, 0.3996, 0.7515, 0.3996, 0.8757, 0.1996, 0.8757, 0.0, 0.7515, 0.1996, 0.7515, 0.1996, 0.8757, 0.0, 0.8757, 0.9529, 0.7515, 1.0, 0.7515, 1.0, 0.8757, 0.9529, 0.8757, 0.8998, 0.5015, 0.9529, 0.5015, 0.9529, 0.6265, 0.8998, 0.6265, 0.7996, 0.5015, 0.8497, 0.5015, 0.8497, 0.6265, 0.7996, 0.6265, 0.8497, 0.5015, 0.8998, 0.5015, 0.8998, 0.6265, 0.8497, 0.6265, 0.3996, 0.5015, 0.4498, 0.5015, 0.4498, 0.6265, 0.3996, 0.6265, 0.4999, 0.5015, 0.5498, 0.5015, 0.5498, 0.6265, 0.4999, 0.6265, 0.5996, 0.5015, 0.6975, 0.5015, 0.6975, 0.6265, 0.5996, 0.6265, 0.4498, 0.5015, 0.4999, 0.5015, 0.4999, 0.6265, 0.4498, 0.6265, 0.9529, 0.5015, 1.0, 0.5015, 1.0, 0.6265, 0.9529, 0.6265, 0.0, 0.5015, 0.1996, 0.5015, 0.1996, 0.6265, 0.0, 0.6265, 0.1996, 0.5015, 0.3996, 0.5015, 0.3996, 0.6265, 0.1996, 0.6265, 0.5498, 0.5015, 0.5996, 0.5015, 0.5996, 0.6265, 0.5498, 0.6265, 0.6975, 0.5015, 0.7996, 0.5015, 0.7996, 0.6265, 0.6975, 0.6265, 0.8998, 0.2515, 0.9529, 0.2515, 0.9529, 0.3765, 0.8998, 0.3765, 0.7996, 0.2515, 0.8497, 0.2515, 0.8497, 0.3765, 0.7996, 0.3765, 0.8497, 0.2515, 0.8998, 0.2515, 0.8998, 0.3765, 0.8497, 0.3765, 0.3996, 0.2515, 0.4498, 0.2515, 0.4498, 0.3765, 0.3996, 0.3765, 0.4999, 0.2515, 0.5498, 0.2515, 0.5498, 0.3765, 0.4999, 0.3765, 0.5996, 0.2515, 0.6975, 0.2515, 0.6975, 0.3765, 0.5996, 0.3765, 0.4498, 0.2515, 0.4999, 0.2515, 0.4999, 0.3765, 0.4498, 0.3765, 0.9529, 0.2515, 1.0, 0.2515, 1.0, 0.3765, 0.9529, 0.3765, 0.0, 0.2515, 0.1996, 0.2515, 0.1996, 0.3765, 0.0, 0.3765, 0.1996, 0.2515, 0.3996, 0.2515, 0.3996, 0.3765, 0.1996, 0.3765, 0.5498, 0.2515, 0.5996, 0.2515, 0.5996, 0.3765, 0.5498, 0.3765, 0.6975, 0.2515, 0.7996, 0.2515, 0.7996, 0.3765, 0.6975, 0.3765, 1.0, 0.2515, 1.0, 0.1257, 1.0, 0.3765])
me_plane_003.update()
me_plane_004 = bpy.data.meshes.new('Plane.004')
me_plane_004.from_pydata([(-1.027, -1.0, 1.863e-09), (1.713, -1.0, -2.235e-08), (-1.027, 1.0, 1.863e-09), (1.713, 1.0, -2.235e-08), (-1.027, 0.3333, 1.863e-09), (-1.027, -0.3333, 1.863e-09), (1.638, -0.3333, -2.049e-08), (1.682, 0.3333, -2.142e-08)], [], [(4, 7, 3, 2), (0, 1, 6, 5), (5, 6, 7, 4)])
_uv = me_plane_004.uv_layers.new(name='UVMap')
_uv.uv.foreach_set('vector', [0.0, 0.6667, 1.0, 0.6667, 1.0, 1.0, 0.0, 1.0, 0.0, 0.0, 1.0, 0.0, 1.0, 0.3333, 0.0, 0.3333, 0.0, 0.3333, 1.0, 0.3333, 1.0, 0.6667, 0.0, 0.6667])
me_plane_004.update()
me_cube_031 = bpy.data.meshes.new('Cube.031')
me_cube_031.from_pydata([(-0.0741, -0.05574, 0.5853), (-0.1277, -0.05585, -0.3658), (-0.0741, 0.05755, 0.5853), (-0.1277, 0.05744, -0.3658), (0.1272, -0.05587, 0.5853), (0.07368, -0.05598, -0.3658), (0.1272, 0.05742, 0.5853), (0.07368, 0.0573, -0.3658), (-0.08306, -0.04951, 0.128), (-0.1185, -0.063, -0.122), (0.08286, 0.0497, -0.1284), (0.1183, 0.06319, 0.1216), (-0.08274, 0.06371, 0.1254), (-0.1182, 0.05022, -0.1246), (0.1007, -0.05656, 0.1252), (0.1007, -0.05656, -0.1252)], [], [(0, 4, 6, 2), (12, 2, 6, 11), (11, 6, 4, 14), (5, 1, 3, 7), (8, 0, 2, 12), (14, 4, 0, 8), (5, 15, 9, 1), (15, 14, 8, 9), (1, 9, 13, 3), (9, 8, 12, 13), (7, 10, 15, 5), (10, 11, 14, 15), (3, 13, 10, 7), (13, 12, 11, 10)])
_uv = me_cube_031.uv_layers.new(name='UVMap')
_uv.uv.foreach_set('vector', [0.625, 0.5, 0.875, 0.5, 0.875, 0.75, 0.625, 0.75, 0.5417, 0.75, 0.625, 0.75, 0.625, 1.0, 0.5417, 1.0, 0.5417, 0.0, 0.625, 0.0, 0.625, 0.25, 0.5417, 0.25, 0.125, 0.5, 0.375, 0.5, 0.375, 0.75, 0.125, 0.75, 0.5417, 0.5, 0.625, 0.5, 0.625, 0.75, 0.5417, 0.75, 0.5417, 0.25, 0.625, 0.25, 0.625, 0.5, 0.5417, 0.5, 0.375, 0.25, 0.4583, 0.25, 0.4583, 0.5, 0.375, 0.5, 0.4583, 0.25, 0.5417, 0.25, 0.5417, 0.5, 0.4583, 0.5, 0.375, 0.5, 0.4583, 0.5, 0.4583, 0.75, 0.375, 0.75, 0.4583, 0.5, 0.5417, 0.5, 0.5417, 0.75, 0.4583, 0.75, 0.375, 0.0, 0.4583, 0.0, 0.4583, 0.25, 0.375, 0.25, 0.4583, 0.0, 0.5417, 0.0, 0.5417, 0.25, 0.4583, 0.25, 0.375, 0.75, 0.4583, 0.75, 0.4583, 1.0, 0.375, 1.0, 0.4583, 0.75, 0.5417, 0.75, 0.5417, 1.0, 0.4583, 1.0])
me_cube_031.materials.append(mat_material_001)
me_cube_031.use_mirror_vertex_groups = False
me_cube_031.update()
me_plane_005 = bpy.data.meshes.new('Plane.005')
me_plane_005.from_pydata([(-0.385, -1.0, 0.0), (0.3408, -1.0, 0.0), (0.6007, -0.2713, 0.0), (0.4486, 0.003303, 0.0), (0.3408, 0.2387, 0.0), (0.1593, 0.4986, 0.0), (0.06126, 0.6212, 0.0), (-0.02211, 0.7732, 0.0), (-0.1741, 0.68, 0.0), (-0.3605, 0.376, 0.0), (-0.5223, 0.1063, 0.0), (-0.689, -0.09477, 0.0), (-0.6155, -0.2566, 0.0), (-0.5762, -0.4135, 0.0), (-0.4929, -0.644, 0.0), (-0.07697, 0.4235, 2.018e-05), (-0.1857, 0.3677, 2.018e-05), (-0.1857, 0.2678, 2.018e-05), (-0.08263, 0.1987, 2.018e-05), (0.02254, 0.255, 2.018e-05), (0.02248, 0.3738, -0.0003814), (-0.1472, -0.6712, -0.01322), (0.08785, -0.6693, -0.01322), (0.0983, -0.4645, -0.01322), (0.06995, -0.3694, -0.01322), (0.02206, -0.3299, -0.01322), (-0.06073, -0.3299, -0.01322), (-0.1126, -0.3691, -0.01322), (-0.1375, -0.4614, -0.01322)], [], [(1, 2, 23, 22, 21, 28, 13, 14, 0), (9, 16, 15, 20, 19, 5, 6, 7, 8), (13, 28, 27, 26, 25, 24, 23, 2, 3, 4, 5, 19, 18, 17, 16, 9, 10, 11, 12)])
_uv = me_plane_005.uv_layers.new(name='UVMap')
_uv.uv.foreach_set('vector', [0.6704, 0.0, 0.8003, 0.3643, 0.7141, 0.3236, 0.7111, 0.2447, 0.6439, 0.2446, 0.6381, 0.3249, 0.2119, 0.2932, 0.2536, 0.178, 0.3075, 0.0, 0.3198, 0.688, 0.435, 0.6758, 0.4729, 0.6953, 0.5077, 0.679, 0.5077, 0.6365, 0.5797, 0.7493, 0.5306, 0.8106, 0.4889, 0.8866, 0.4129, 0.84, 0.2119, 0.2932, 0.6381, 0.3249, 0.6434, 0.3512, 0.6646, 0.3627, 0.682, 0.3626, 0.7012, 0.3487, 0.7141, 0.3236, 0.8003, 0.3643, 0.7243, 0.5017, 0.6704, 0.6193, 0.5797, 0.7493, 0.5077, 0.6365, 0.4709, 0.6168, 0.435, 0.6409, 0.435, 0.6758, 0.3198, 0.688, 0.2389, 0.5531, 0.1555, 0.4526, 0.1923, 0.3717])
me_plane_005.update()
me_plane_006 = bpy.data.meshes.new('Plane.006')
me_plane_006.from_pydata([(-0.385, -1.0, 0.0), (0.3408, -1.0, 0.0), (0.6007, -0.2713, 0.0), (0.4486, 0.003303, 0.0), (0.3408, 0.2387, 0.0), (0.1593, 0.4986, 0.0), (0.06126, 0.6212, 0.0), (-0.02211, 0.7732, 0.0), (-0.1741, 0.68, 0.0), (-0.3605, 0.376, 0.0), (-0.5223, 0.1063, 0.0), (-0.689, -0.09477, 0.0), (-0.6155, -0.2566, 0.0), (-0.5762, -0.4135, 0.0), (-0.4929, -0.644, 0.0), (-0.07697, 0.4235, 2.018e-05), (-0.1857, 0.3677, 2.018e-05), (-0.1857, 0.2678, 2.018e-05), (-0.08263, 0.1987, 2.018e-05), (0.02254, 0.255, 2.018e-05), (0.02248, 0.3738, -0.0003814), (0.2469, -0.6282, -0.01126), (0.4055, -0.6269, -0.01126), (0.4126, -0.4887, -0.01126), (0.3935, -0.4245, -0.01126), (0.3611, -0.3978, -0.01126), (0.3053, -0.3978, -0.01126), (0.2703, -0.4243, -0.01126), (0.2535, -0.4866, -0.01126), (-0.2448, -1.0, 0.0), (0.1487, -1.0, 0.0), (0.1653, -0.4788, -0.01006), (-0.2207, -0.4448, -0.004824), (0.1691, -0.3614, -0.009837), (-0.2169, -0.3576, -0.005149)], [], [(1, 2, 23, 22, 21, 28, 31, 30), (9, 16, 15, 20, 19, 5, 6, 7, 8), (13, 32, 34, 33, 31, 28, 27, 26, 25, 24, 23, 2, 3, 4, 5, 19, 18, 17, 16, 9, 10, 11, 12), (29, 32, 13, 14, 0)])
_uv = me_plane_006.uv_layers.new(name='UVMap')
_uv.uv.foreach_set('vector', [0.6704, 0.0, 0.8003, 0.3643, 0.7141, 0.3236, 0.7111, 0.2447, 0.6439, 0.2446, 0.6381, 0.3249, 0.5928, 0.3215, 0.5743, 0.0, 0.3198, 0.688, 0.435, 0.6758, 0.4729, 0.6953, 0.5077, 0.679, 0.5077, 0.6365, 0.5797, 0.7493, 0.5306, 0.8106, 0.4889, 0.8866, 0.4129, 0.84, 0.2119, 0.2932, 0.3945, 0.3068, 0.3959, 0.3454, 0.5922, 0.3656, 0.5928, 0.3215, 0.6381, 0.3249, 0.6434, 0.3512, 0.6646, 0.3627, 0.682, 0.3626, 0.7012, 0.3487, 0.7141, 0.3236, 0.8003, 0.3643, 0.7243, 0.5017, 0.6704, 0.6193, 0.5797, 0.7493, 0.5077, 0.6365, 0.4709, 0.6168, 0.435, 0.6409, 0.435, 0.6758, 0.3198, 0.688, 0.2389, 0.5531, 0.1555, 0.4526, 0.1923, 0.3717, 0.3776, 0.0, 0.3945, 0.3068, 0.2119, 0.2932, 0.2536, 0.178, 0.3075, 0.0])
me_plane_006.update()
me_cube_033 = bpy.data.meshes.new('Cube.033')
me_cube_033.from_pydata([(-0.07722, -0.06546, -1.129), (-0.1007, -0.09637, 0.6962), (-0.07722, 0.1273, -1.129), (-0.1007, 0.09637, 0.6962), (0.1064, -0.1092, -1.071), (0.1007, -0.09637, 0.6962), (0.1064, 0.0835, -1.071), (0.1007, 0.09637, 0.6962), (-0.08306, -0.0846, -0.3583), (-0.1185, -0.1075, 0.3416), (0.08286, 0.08442, 0.3595), (0.1183, 0.1074, -0.3405), (-0.08274, 0.108, -0.3511), (-0.1182, 0.08508, 0.3489), (0.1007, -0.09637, -0.3507), (0.1007, -0.09637, 0.3507)], [], [(0, 4, 6, 2), (12, 2, 6, 11), (11, 6, 4, 14), (5, 1, 3, 7), (8, 0, 2, 12), (14, 4, 0, 8), (5, 15, 9, 1), (15, 14, 8, 9), (1, 9, 13, 3), (9, 8, 12, 13), (7, 10, 15, 5), (10, 11, 14, 15), (3, 13, 10, 7), (13, 12, 11, 10)])
_uv = me_cube_033.uv_layers.new(name='UVMap')
_uv.uv.foreach_set('vector', [0.625, 0.5, 0.875, 0.5, 0.875, 0.75, 0.625, 0.75, 0.5417, 0.75, 0.625, 0.75, 0.625, 1.0, 0.5417, 1.0, 0.5417, 0.0, 0.625, 0.0, 0.625, 0.25, 0.5417, 0.25, 0.125, 0.5, 0.375, 0.5, 0.375, 0.75, 0.125, 0.75, 0.5417, 0.5, 0.625, 0.5, 0.625, 0.75, 0.5417, 0.75, 0.5417, 0.25, 0.625, 0.25, 0.625, 0.5, 0.5417, 0.5, 0.375, 0.25, 0.4583, 0.25, 0.4583, 0.5, 0.375, 0.5, 0.4583, 0.25, 0.5417, 0.25, 0.5417, 0.5, 0.4583, 0.5, 0.375, 0.5, 0.4583, 0.5, 0.4583, 0.75, 0.375, 0.75, 0.4583, 0.5, 0.5417, 0.5, 0.5417, 0.75, 0.4583, 0.75, 0.375, 0.0, 0.4583, 0.0, 0.4583, 0.25, 0.375, 0.25, 0.4583, 0.0, 0.5417, 0.0, 0.5417, 0.25, 0.4583, 0.25, 0.375, 0.75, 0.4583, 0.75, 0.4583, 1.0, 0.375, 1.0, 0.4583, 0.75, 0.5417, 0.75, 0.5417, 1.0, 0.4583, 1.0])
me_cube_033.materials.append(mat_material)
me_cube_033.use_mirror_vertex_groups = False
me_cube_033.update()
me_cube_034 = bpy.data.meshes.new('Cube.034')
me_cube_034.from_pydata([(-0.1007, -0.09637, -1.052), (-0.1007, -0.09637, 1.052), (-0.1007, 0.09637, -1.052), (-0.1007, 0.09637, 1.052), (0.1007, -0.09637, -1.116), (0.1007, -0.09637, 1.052), (0.1007, 0.09637, -1.116), (0.1007, 0.09637, 1.052), (-0.08306, -0.0846, -0.3583), (-0.1185, -0.1075, 0.3416), (0.08286, 0.08442, 0.3595), (0.1183, 0.1074, -0.3405), (-0.08274, 0.108, -0.3511), (-0.1182, 0.08508, 0.3489), (0.1007, -0.09637, -0.3507), (0.1007, -0.09637, 0.3507)], [], [(0, 4, 6, 2), (12, 2, 6, 11), (11, 6, 4, 14), (5, 1, 3, 7), (8, 0, 2, 12), (14, 4, 0, 8), (5, 15, 9, 1), (15, 14, 8, 9), (1, 9, 13, 3), (9, 8, 12, 13), (7, 10, 15, 5), (10, 11, 14, 15), (3, 13, 10, 7), (13, 12, 11, 10)])
_uv = me_cube_034.uv_layers.new(name='UVMap')
_uv.uv.foreach_set('vector', [0.625, 0.5, 0.875, 0.5, 0.875, 0.75, 0.625, 0.75, 0.5417, 0.75, 0.625, 0.75, 0.625, 1.0, 0.5417, 1.0, 0.5417, 0.0, 0.625, 0.0, 0.625, 0.25, 0.5417, 0.25, 0.125, 0.5, 0.375, 0.5, 0.375, 0.75, 0.125, 0.75, 0.5417, 0.5, 0.625, 0.5, 0.625, 0.75, 0.5417, 0.75, 0.5417, 0.25, 0.625, 0.25, 0.625, 0.5, 0.5417, 0.5, 0.375, 0.25, 0.4583, 0.25, 0.4583, 0.5, 0.375, 0.5, 0.4583, 0.25, 0.5417, 0.25, 0.5417, 0.5, 0.4583, 0.5, 0.375, 0.5, 0.4583, 0.5, 0.4583, 0.75, 0.375, 0.75, 0.4583, 0.5, 0.5417, 0.5, 0.5417, 0.75, 0.4583, 0.75, 0.375, 0.0, 0.4583, 0.0, 0.4583, 0.25, 0.375, 0.25, 0.4583, 0.0, 0.5417, 0.0, 0.5417, 0.25, 0.4583, 0.25, 0.375, 0.75, 0.4583, 0.75, 0.4583, 1.0, 0.375, 1.0, 0.4583, 0.75, 0.5417, 0.75, 0.5417, 1.0, 0.4583, 1.0])
me_cube_034.materials.append(mat_material)
me_cube_034.use_mirror_vertex_groups = False
me_cube_034.update()

# ---- objects
ob_cube = bpy.data.objects.new('Cube', me_cube)
ob_light = bpy.data.objects.new('Light', light_light)
ob_camera = bpy.data.objects.new('Camera', cam_camera)
ob_cube_001 = bpy.data.objects.new('Cube.001', me_cube_001)
ob_cube_002 = bpy.data.objects.new('Cube.002', me_cube_003)
ob_cube_003 = bpy.data.objects.new('Cube.003', me_cube_004)
ob_cube_004 = bpy.data.objects.new('Cube.004', me_cube_005)
ob_cube_005 = bpy.data.objects.new('Cube.005', me_cube_002)
ob_cube_007 = bpy.data.objects.new('Cube.007', me_cube_007)
ob_cube_009 = bpy.data.objects.new('Cube.009', me_cube_009)
ob_cube_010 = bpy.data.objects.new('Cube.010', me_cube_010)
ob_cube_011 = bpy.data.objects.new('Cube.011', me_cube_011)
ob_cube_012 = bpy.data.objects.new('Cube.012', me_cube_012)
ob_cube_015 = bpy.data.objects.new('Cube.015', me_cube_015)
ob_cube_016 = bpy.data.objects.new('Cube.016', me_cube_016)
ob_cube_017 = bpy.data.objects.new('Cube.017', me_cube_017)
ob_cube_018 = bpy.data.objects.new('Cube.018', me_cube_018)
ob_cube_019 = bpy.data.objects.new('Cube.019', me_cube_019)
ob_cube_020 = bpy.data.objects.new('Cube.020', me_cube_020)
ob_cube_021 = bpy.data.objects.new('Cube.021', me_cube_021)
ob_cube_022 = bpy.data.objects.new('Cube.022', me_cube_022)
ob_cube_026 = bpy.data.objects.new('Cube.026', me_cube_026)
ob_cube_029 = bpy.data.objects.new('Cube.029', me_cube_029)
ob_cube_030 = bpy.data.objects.new('Cube.030', me_cube_030)
ob_plane_001 = bpy.data.objects.new('Plane.001', me_plane_001)
ob_plane_002 = bpy.data.objects.new('Plane.002', me_plane_002)
ob_plane_003 = bpy.data.objects.new('Plane.003', me_plane_003)
ob_plane_004 = bpy.data.objects.new('Plane.004', me_plane_004)
ob_cube_006 = bpy.data.objects.new('Cube.006', me_cube_031)
ob_plane_005 = bpy.data.objects.new('Plane.005', me_plane_005)
ob_plane_006 = bpy.data.objects.new('Plane.006', me_plane_006)
ob_cube_008 = bpy.data.objects.new('Cube.008', me_cube_033)
ob_cube_014 = bpy.data.objects.new('Cube.014', me_cube_034)

# ---- transforms, parenting, visibility, modifiers, constraints
ob_cube.location = (-1.191, 0.0, 0.9987)
ob_cube.rotation_euler = (0.0, -0.3059, 0.0)
ob_cube.scale = (1.0, 1.0, 1.0)
ob_cube.lock_rotations_4d = False
ob_cube.empty_display_type = 'ARROWS'
ob_cube.lineart.crease_threshold = 0.0
_m = ob_cube.modifiers.new('Bevel', 'BEVEL')
_m.width = 0.03
_m.width_pct = 0.03
ob_light.location = (4.076, 1.005, 5.904)
ob_light.rotation_euler = (0.6503, 0.05522, 1.866)
ob_light.lock_rotations_4d = False
ob_light.empty_display_type = 'ARROWS'
ob_light.color = (0.0, 0.0, 0.0, 0.0)
ob_light.lineart.crease_threshold = 0.0
ob_camera.location = (7.359, -6.926, 4.958)
ob_camera.rotation_euler = (1.109, 0.0, 0.8149)
ob_camera.lock_rotations_4d = False
ob_camera.empty_display_type = 'ARROWS'
ob_camera.color = (0.0, 0.0, 0.0, 0.0)
ob_camera.display_type = 'WIRE'
ob_camera.lineart.crease_threshold = 0.0
ob_cube_001.location = (1.152, 0.0, 0.9987)
ob_cube_001.rotation_euler = (0.0, 0.3491, 0.0)
ob_cube_001.scale = (1.0, 1.0, 1.0)
ob_cube_001.lock_rotations_4d = False
ob_cube_001.empty_display_type = 'ARROWS'
ob_cube_001.lineart.crease_threshold = 0.0
_m = ob_cube_001.modifiers.new('Bevel', 'BEVEL')
_m.width = 0.03
_m.width_pct = 0.03
ob_cube_002.location = (0.03862, 0.0, 2.101)
ob_cube_002.rotation_euler = (1.349, 1.571, 1.356)
ob_cube_002.scale = (1.0, 1.0, 1.0)
ob_cube_002.lock_rotations_4d = False
ob_cube_002.empty_display_type = 'ARROWS'
ob_cube_002.lineart.crease_threshold = 0.0
_m = ob_cube_002.modifiers.new('Bevel', 'BEVEL')
_m.width = 0.03
_m.width_pct = 0.03
ob_cube_003.location = (0.975, 0.0, 2.48)
ob_cube_003.rotation_euler = (-0.0, 2.63, -0.0)
ob_cube_003.scale = (1.0, 1.0, 1.0)
ob_cube_003.lock_rotations_4d = False
ob_cube_003.empty_display_type = 'ARROWS'
ob_cube_003.lineart.crease_threshold = 0.0
_m = ob_cube_003.modifiers.new('Bevel', 'BEVEL')
_m.width = 0.03
_m.width_pct = 0.03
ob_cube_004.location = (-1.19, 0.0, 2.829)
ob_cube_004.rotation_euler = (-0.0, 2.63, 3.142)
ob_cube_004.scale = (1.0, 1.0, 1.0)
ob_cube_004.lock_rotations_4d = False
ob_cube_004.empty_display_type = 'ARROWS'
ob_cube_004.lineart.crease_threshold = 0.0
_m = ob_cube_004.modifiers.new('Bevel', 'BEVEL')
_m.width = 0.03
_m.width_pct = 0.03
ob_cube_005.location = (-0.2085, 0.0455, 3.454)
ob_cube_005.rotation_euler = (0.0, 1.529, 0.0)
ob_cube_005.scale = (1.0, 1.0, -0.3571)
ob_cube_005.lock_rotations_4d = False
ob_cube_005.empty_display_type = 'ARROWS'
ob_cube_005.lineart.crease_threshold = 0.0
_m = ob_cube_005.modifiers.new('Bevel', 'BEVEL')
_m.width = 0.03
_m.width_pct = 0.03
ob_cube_007.location = (-0.6925, 0.005784, 2.664)
ob_cube_007.rotation_euler = (-0.0, 2.63, -0.0)
ob_cube_007.scale = (1.063, 1.063, 1.063)
ob_cube_007.lock_rotations_4d = False
ob_cube_007.empty_display_type = 'ARROWS'
ob_cube_007.lineart.crease_threshold = 0.0
_m = ob_cube_007.modifiers.new('Bevel', 'BEVEL')
_m.width = 0.03
_m.width_pct = 0.03
ob_cube_009.location = (-0.9067, 0.01825, 1.868)
ob_cube_009.rotation_euler = (-0.0, 3.957, -0.0)
ob_cube_009.scale = (1.0, -0.6715, 1.0)
ob_cube_009.lock_rotations_4d = False
ob_cube_009.empty_display_type = 'ARROWS'
ob_cube_009.lineart.crease_threshold = 0.0
_m = ob_cube_009.modifiers.new('Bevel', 'BEVEL')
_m.width = 0.03
_m.width_pct = 0.03
ob_cube_010.location = (-0.5181, 0.0, 0.5349)
ob_cube_010.scale = (1.0, 1.0, 1.482)
ob_cube_010.lock_rotations_4d = False
ob_cube_010.empty_display_type = 'ARROWS'
ob_cube_010.lineart.crease_threshold = 0.0
_m = ob_cube_010.modifiers.new('Bevel', 'BEVEL')
_m.width = 0.03
_m.width_pct = 0.03
ob_cube_011.location = (0.3734, 0.0, 0.8476)
ob_cube_011.rotation_euler = (-2.687e-07, 3.142, 1.175e-14)
ob_cube_011.scale = (1.0, 1.0, 1.443)
ob_cube_011.lock_rotations_4d = False
ob_cube_011.empty_display_type = 'ARROWS'
ob_cube_011.lineart.crease_threshold = 0.0
_m = ob_cube_011.modifiers.new('Bevel', 'BEVEL')
_m.width = 0.03
_m.width_pct = 0.03
ob_cube_012.location = (0.08956, 0.0, 1.437)
ob_cube_012.rotation_euler = (-1.344e-07, 4.655, -0.0)
ob_cube_012.scale = (1.0, 1.0, 1.233)
ob_cube_012.lock_rotations_4d = False
ob_cube_012.empty_display_type = 'ARROWS'
ob_cube_012.lineart.crease_threshold = 0.0
_m = ob_cube_012.modifiers.new('Bevel', 'BEVEL')
_m.width = 0.03
_m.width_pct = 0.03
ob_cube_015.location = (0.03862, 3.389, 2.101)
ob_cube_015.rotation_euler = (1.349, 1.571, 1.356)
ob_cube_015.scale = (1.0, 1.0, 1.0)
ob_cube_015.lock_rotations_4d = False
ob_cube_015.empty_display_type = 'ARROWS'
ob_cube_015.lineart.crease_threshold = 0.0
_m = ob_cube_015.modifiers.new('Bevel', 'BEVEL')
_m.width = 0.03
_m.width_pct = 0.03
ob_cube_016.location = (0.975, 3.389, 2.48)
ob_cube_016.rotation_euler = (-0.0, 2.63, -0.0)
ob_cube_016.scale = (1.0, 1.0, 1.0)
ob_cube_016.lock_rotations_4d = False
ob_cube_016.empty_display_type = 'ARROWS'
ob_cube_016.lineart.crease_threshold = 0.0
_m = ob_cube_016.modifiers.new('Bevel', 'BEVEL')
_m.width = 0.03
_m.width_pct = 0.03
ob_cube_017.location = (-1.19, 3.389, 2.829)
ob_cube_017.rotation_euler = (-0.0, 2.63, 3.142)
ob_cube_017.scale = (1.0, 1.0, 1.0)
ob_cube_017.lock_rotations_4d = False
ob_cube_017.empty_display_type = 'ARROWS'
ob_cube_017.lineart.crease_threshold = 0.0
_m = ob_cube_017.modifiers.new('Bevel', 'BEVEL')
_m.width = 0.03
_m.width_pct = 0.03
ob_cube_018.location = (-0.2085, 3.38, 3.454)
ob_cube_018.rotation_euler = (0.0, 1.529, 0.0)
ob_cube_018.scale = (0.9999, 1.0, -0.3412)
ob_cube_018.lock_rotations_4d = False
ob_cube_018.empty_display_type = 'ARROWS'
ob_cube_018.lineart.crease_threshold = 0.0
_m = ob_cube_018.modifiers.new('Bevel', 'BEVEL')
_m.width = 0.03
_m.width_pct = 0.03
ob_cube_019.location = (-0.6925, 3.389, 2.664)
ob_cube_019.rotation_euler = (-0.0, 2.63, -0.0)
ob_cube_019.lock_rotations_4d = False
ob_cube_019.empty_display_type = 'ARROWS'
ob_cube_019.lineart.crease_threshold = 0.0
_m = ob_cube_019.modifiers.new('Bevel', 'BEVEL')
_m.width = 0.03
_m.width_pct = 0.03
ob_cube_020.location = (-0.6925, 3.389, 2.664)
ob_cube_020.rotation_euler = (-0.0, 2.63, -0.0)
ob_cube_020.lock_rotations_4d = False
ob_cube_020.empty_display_type = 'ARROWS'
ob_cube_020.lineart.crease_threshold = 0.0
_m = ob_cube_020.modifiers.new('Bevel', 'BEVEL')
_m.width = 0.03
_m.width_pct = 0.03
ob_cube_021.location = (0.4039, 3.381, 2.478)
ob_cube_021.rotation_euler = (0.0, 0.3124, 0.0)
ob_cube_021.lock_rotations_4d = False
ob_cube_021.empty_display_type = 'ARROWS'
ob_cube_021.lineart.crease_threshold = 0.0
_m = ob_cube_021.modifiers.new('Bevel', 'BEVEL')
_m.width = 0.03
_m.width_pct = 0.03
ob_cube_022.location = (-0.9067, 3.389, 1.868)
ob_cube_022.rotation_euler = (-0.0, 3.957, -0.0)
ob_cube_022.lock_rotations_4d = False
ob_cube_022.empty_display_type = 'ARROWS'
ob_cube_022.lineart.crease_threshold = 0.0
_m = ob_cube_022.modifiers.new('Bevel', 'BEVEL')
_m.width = 0.03
_m.width_pct = 0.03
ob_cube_026.location = (-0.02021, 1.731, 4.042)
ob_cube_026.rotation_euler = (1.349, 1.571, 2.927)
ob_cube_026.scale = (1.413, 0.6643, 0.8773)
ob_cube_026.lock_rotations_4d = False
ob_cube_026.empty_display_type = 'ARROWS'
ob_cube_026.lineart.crease_threshold = 0.0
_m = ob_cube_026.modifiers.new('Bevel', 'BEVEL')
_m.width = 0.03
_m.width_pct = 0.03
ob_cube_029.location = (-0.5181, 0.0, 0.5349)
ob_cube_029.scale = (1.0, 1.0, 1.482)
ob_cube_029.lock_rotations_4d = False
ob_cube_029.empty_display_type = 'ARROWS'
ob_cube_029.lineart.crease_threshold = 0.0
_m = ob_cube_029.modifiers.new('Bevel', 'BEVEL')
_m.width = 0.03
_m.width_pct = 0.03
ob_cube_030.location = (-0.5181, 0.0, 0.5349)
ob_cube_030.scale = (1.0, 1.0, 1.482)
ob_cube_030.lock_rotations_4d = False
ob_cube_030.empty_display_type = 'ARROWS'
ob_cube_030.lineart.crease_threshold = 0.0
_m = ob_cube_030.modifiers.new('Bevel', 'BEVEL')
_m.width = 0.03
_m.width_pct = 0.03
ob_plane_001.location = (0.9528, 1.664, 2.652)
ob_plane_001.rotation_euler = (-0.0, -2.16, -0.0)
ob_plane_001.scale = (1.772, 1.83, 1.772)
_m = ob_plane_001.modifiers.new('Solidify', 'SOLIDIFY')
_m.thickness = -0.03
ob_plane_002.location = (1.08, 1.684, 0.7633)
ob_plane_002.rotation_euler = (0.0, -1.236, 0.0)
ob_plane_002.scale = (0.8148, 1.74, 0.8558)
ob_plane_003.location = (-1.164, 1.684, 2.652)
ob_plane_003.rotation_euler = (-0.0, -2.16, 3.142)
ob_plane_003.scale = (1.772, 1.83, 1.772)
_m = ob_plane_003.modifiers.new('Solidify', 'SOLIDIFY')
_m.thickness = -0.03
ob_plane_004.location = (-1.137, 1.664, 0.7633)
ob_plane_004.rotation_euler = (0.0, -1.236, 3.142)
ob_plane_004.scale = (0.8148, 1.74, 0.8558)
ob_cube_006.location = (0.3722, -0.0009101, 2.422)
ob_cube_006.rotation_euler = (3.142, 3.653, 0.0)
ob_cube_006.scale = (1.063, 1.063, 1.063)
ob_cube_006.lock_rotations_4d = False
ob_cube_006.empty_display_type = 'ARROWS'
ob_cube_006.lineart.crease_threshold = 0.0
_m = ob_cube_006.modifiers.new('Bevel', 'BEVEL')
_m.width = 0.03
_m.width_pct = 0.03
ob_plane_005.location = (0.0, 3.405, 2.25)
ob_plane_005.rotation_euler = (1.571, -0.0, 0.0)
ob_plane_005.scale = (2.283, 2.283, 2.283)
ob_plane_006.location = (0.0, 0.01448, 2.25)
ob_plane_006.rotation_euler = (1.571, -0.0, 0.0)
ob_plane_006.scale = (2.283, 2.283, 2.283)
ob_cube_008.location = (1.152, 3.4, 0.9987)
ob_cube_008.rotation_euler = (0.0, 0.3491, 0.0)
ob_cube_008.scale = (1.0, 1.0, 1.0)
ob_cube_008.lock_rotations_4d = False
ob_cube_008.empty_display_type = 'ARROWS'
ob_cube_008.lineart.crease_threshold = 0.0
_m = ob_cube_008.modifiers.new('Bevel', 'BEVEL')
_m.width = 0.03
_m.width_pct = 0.03
ob_cube_014.location = (-1.191, 3.408, 0.9987)
ob_cube_014.rotation_euler = (0.0, -0.3059, 0.0)
ob_cube_014.scale = (1.0, 1.0, 1.0)
ob_cube_014.lock_rotations_4d = False
ob_cube_014.empty_display_type = 'ARROWS'
ob_cube_014.lineart.crease_threshold = 0.0
_m = ob_cube_014.modifiers.new('Bevel', 'BEVEL')
_m.width = 0.03
_m.width_pct = 0.03

# ---- collection membership
col_collection.objects.link(ob_cube)
col_collection.objects.link(ob_light)
col_collection.objects.link(ob_camera)
col_collection.objects.link(ob_cube_001)
col_collection.objects.link(ob_cube_002)
col_collection.objects.link(ob_cube_003)
col_collection.objects.link(ob_cube_004)
col_collection.objects.link(ob_cube_005)
col_collection.objects.link(ob_cube_007)
col_collection.objects.link(ob_cube_009)
col_collection.objects.link(ob_cube_010)
col_collection.objects.link(ob_cube_011)
col_collection.objects.link(ob_cube_012)
col_collection.objects.link(ob_cube_015)
col_collection.objects.link(ob_cube_016)
col_collection.objects.link(ob_cube_017)
col_collection.objects.link(ob_cube_018)
col_collection.objects.link(ob_cube_019)
col_collection.objects.link(ob_cube_020)
col_collection.objects.link(ob_cube_021)
col_collection.objects.link(ob_cube_022)
col_collection.objects.link(ob_cube_026)
col_collection.objects.link(ob_cube_029)
col_collection.objects.link(ob_cube_030)
col_collection.objects.link(ob_plane_001)
col_collection.objects.link(ob_plane_002)
col_collection.objects.link(ob_plane_003)
col_collection.objects.link(ob_plane_004)
col_collection.objects.link(ob_cube_006)
col_collection.objects.link(ob_plane_005)
col_collection.objects.link(ob_plane_006)
col_collection.objects.link(ob_cube_008)
col_collection.objects.link(ob_cube_014)

# ---- scene / render settings (as saved in the file)
scene.camera = ob_camera
scene.frame_start = 1; scene.frame_end = 250; scene.frame_set(0)
scene.render.engine = 'BLENDER_EEVEE_NEXT'
scene.cycles.sampling_pattern = 'TABULATED_SOBOL'
scene.cycles.use_light_tree = False
scene.view_settings.view_transform = 'Filmic'
bpy.context.view_layer.update()
